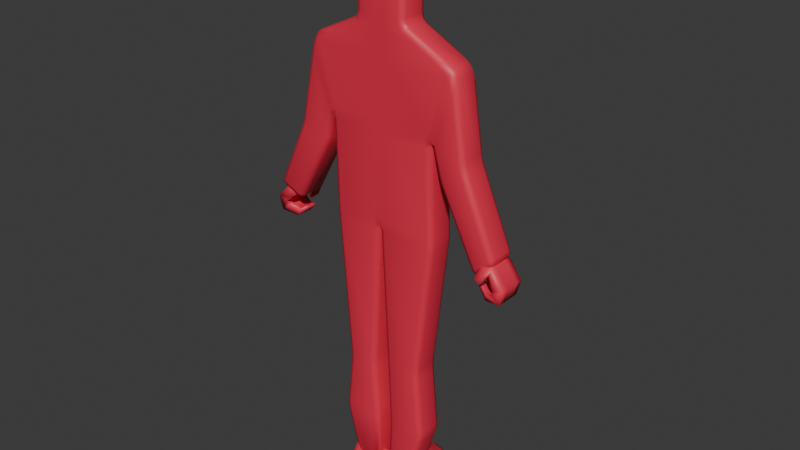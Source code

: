 # Source: humanModel.blend  (saved by Blender 4.2.66; exported with 4.5.12 LTS)
import bpy
from mathutils import Matrix  # noqa: F401  (used for matrix-valued properties, if any)

bpy.ops.wm.read_factory_settings(use_empty=True)
scene = bpy.context.scene
scene.name = 'Scene'

# ---- collections
col_collection = bpy.data.collections.new('Collection'); scene.collection.children.link(col_collection)

# ---- materials (node trees are filled in below, after node groups)
mat_material_001 = bpy.data.materials.new('Material.001')

# ---- material node trees
mat_material_001.use_nodes = True; mat_material_001.node_tree.nodes.clear()
_N = mat_material_001.node_tree.nodes; _L = mat_material_001.node_tree.links
n0 = _N.new('ShaderNodeBsdfPrincipled'); n0.name = 'Principled BSDF'; n0.location = (10, 300)
n0.inputs[0].default_value = (0.8005, 0.02953, 0.07107, 1.0)
n1 = _N.new('ShaderNodeOutputMaterial'); n1.name = 'Material Output'; n1.location = (300, 300)
_L.new(n0.outputs[0], n1.inputs[0])
n1.is_active_output = True

# ---- world
world_world = bpy.data.worlds.new('World'); scene.world = world_world
world_world.use_nodes = True; world_world.node_tree.nodes.clear()
_N = world_world.node_tree.nodes; _L = world_world.node_tree.links
n0 = _N.new('ShaderNodeOutputWorld'); n0.name = 'World Output'; n0.location = (300, 300)
n1 = _N.new('ShaderNodeBackground'); n1.name = 'Background'; n1.location = (10, 300)
n1.inputs[0].default_value = (0.05088, 0.05088, 0.05088, 1.0)
_L.new(n1.outputs[0], n0.inputs[0])
n0.is_active_output = True
world_world.color = (0.05088, 0.05088, 0.05088)
world_world.sun_shadow_jitter_overblur = 0.0

# ---- meshes
me_plane = bpy.data.meshes.new('Plane')
me_plane.from_pydata([(-0.1726, 3.351, -0.1141), (-0.132, 3.351, -0.1546), (-0.162, 3.27, -0.1546), (-0.2077, 3.292, -0.1141), (-0.1607, 3.351, -0.1427), (-0.1693, 3.314, -0.1428), (-0.1404, 3.3, -0.1546), (-0.1888, 3.289, -0.1427), (-0.1826, 3.317, -0.1141), (0.1883, 3.265, -0.1546), (0.1584, 3.347, -0.1546), (0.1987, 3.346, -0.1141), (0.2341, 3.288, -0.1141), (0.1665, 3.295, -0.1546), (0.1954, 3.309, -0.1428), (0.187, 3.346, -0.1427), (0.2086, 3.312, -0.1141), (0.2148, 3.284, -0.1427), (-0.1821, 3.865, -0.1141), (-0.1424, 3.905, -0.1141), (-0.1415, 3.864, -0.1546), (-0.1708, 3.893, -0.1141), (-0.1653, 3.888, -0.1375), (-0.142, 3.893, -0.1427), (-0.1701, 3.865, -0.1427), (0.2129, 3.859, -0.1141), (0.1725, 3.86, -0.1546), (0.1735, 3.9, -0.1141), (0.2011, 3.859, -0.1427), (0.1965, 3.883, -0.1375), (0.1733, 3.888, -0.1427), (0.2018, 3.888, -0.1141), (-0.5316, 3.122, -0.1141), (-0.3971, 3.147, -0.1546), (-0.5103, 3.064, -0.1546), (-0.5524, 2.941, -0.1561), (-0.5739, 3.063, -0.1148), (-0.4682, 3.142, -0.1427), (-0.5372, 3.083, -0.1461), (-0.4805, 3.096, -0.1546), (-0.5318, 3.028, -0.155), (-0.5714, 3.003, -0.1441), (-0.5588, 3.097, -0.1145), (0.5221, 3.083, -0.1546), (0.4046, 3.162, -0.1546), (0.5402, 3.142, -0.1141), (0.5853, 3.085, -0.1137), (0.5703, 2.963, -0.1537), (0.4905, 3.114, -0.1546), (0.5478, 3.104, -0.1457), (0.476, 3.16, -0.1427), (0.5686, 3.119, -0.1139), (0.586, 3.026, -0.1419), (0.5452, 3.049, -0.1545), (-0.4367, 2.616, -0.1571), (-0.3656, 2.657, -0.1546), (-0.3549, 2.576, -0.1546), (-0.3955, 2.577, -0.1141), (-0.4061, 2.578, -0.1156), (-0.4012, 2.637, -0.1553), (-0.3923, 2.608, -0.1463), (-0.3574, 2.62, -0.1546), (-0.3835, 2.577, -0.1427), (-0.3981, 2.594, -0.1149), (-0.4133, 2.595, -0.1443), (0.3805, 2.571, -0.1546), (0.3919, 2.652, -0.1546), (0.4638, 2.611, -0.1512), (0.4322, 2.573, -0.1123), (0.4208, 2.571, -0.1141), (0.3843, 2.614, -0.1546), (0.4191, 2.603, -0.1453), (0.4279, 2.632, -0.1536), (0.44, 2.589, -0.1407), (0.4245, 2.588, -0.1132), (0.4091, 2.571, -0.1427), (-0.4144, 1.92, -0.1141), (-0.3736, 1.924, -0.1546), (-0.3705, 1.843, -0.1546), (-0.4109, 1.839, -0.1141), (-0.4024, 1.922, -0.1427), (-0.402, 1.881, -0.1428), (-0.3732, 1.882, -0.1546), (-0.399, 1.84, -0.1427), (-0.4139, 1.879, -0.1141), (0.3623, 1.883, -0.1546), (0.3666, 1.963, -0.1546), (0.4069, 1.963, -0.1141), (0.4028, 1.883, -0.1141), (0.365, 1.924, -0.1546), (0.3936, 1.923, -0.1428), (0.3951, 1.963, -0.1427), (0.4053, 1.923, -0.1141), (0.391, 1.882, -0.1427), (0.05365, 3.348, -0.1546), (0.05177, 3.267, -0.1546), (-0.0292, 3.268, -0.1546), (-0.0273, 3.349, -0.1546), (0.05302, 3.307, -0.1546), (0.01255, 3.308, -0.1546), (0.01128, 3.268, -0.1546), (-0.02793, 3.309, -0.1546), (0.01318, 3.349, -0.1546), (-0.02488, 3.903, -0.1141), (0.05606, 3.902, -0.1141), (0.05601, 3.861, -0.1546), (-0.02493, 3.863, -0.1546), (0.01559, 3.902, -0.1141), (0.01564, 3.891, -0.1427), (0.05615, 3.89, -0.1427), (0.01554, 3.862, -0.1546), (-0.02479, 3.891, -0.1427), (0.04704, 3.155, -0.1546), (0.04599, 3.074, -0.1546), (-0.03495, 3.073, -0.1546), (-0.03404, 3.154, -0.1546), (0.046, 3.114, -0.1546), (0.005499, 3.114, -0.1546), (0.005522, 3.074, -0.1546), (-0.035, 3.114, -0.1546), (0.006499, 3.155, -0.1546), (0.05361, 2.655, -0.1546), (0.05502, 2.574, -0.1546), (-0.02595, 2.574, -0.1546), (-0.02737, 2.655, -0.1546), (0.05431, 2.614, -0.1546), (0.01384, 2.614, -0.1546), (0.01453, 2.574, -0.1546), (-0.02666, 2.615, -0.1546), (0.01312, 2.655, -0.1546), (0.06805, 1.883, -0.1546), (0.02739, 1.883, -0.1141), (0.02327, 1.883, -0.1141), (-0.01734, 1.878, -0.1546), (-0.01567, 1.96, -0.1546), (0.06523, 1.963, -0.1546), (0.03938, 1.882, -0.1427), (0.02526, 1.916, -0.1478), (0.02532, 1.899, -0.1141), (0.01136, 1.88, -0.1427), (-0.01591, 1.921, -0.1546), (0.02422, 1.962, -0.1546), (0.06633, 1.924, -0.1546), (-0.2585, 0.8027, -0.1546), (-0.299, 0.8053, -0.1141), (-0.2999, 0.8858, -0.1141), (-0.2588, 0.8839, -0.1546), (-0.2871, 0.8048, -0.1427), (-0.2857, 0.8449, -0.1428), (-0.2977, 0.8456, -0.1141), (-0.2877, 0.8839, -0.1427), (-0.2569, 0.8444, -0.1546), (-0.07141, 0.7912, -0.1546), (-0.06764, 0.8721, -0.1546), (-0.02738, 0.8696, -0.1141), (-0.03114, 0.7887, -0.1141), (-0.06953, 0.8316, -0.1546), (-0.04096, 0.8299, -0.1428), (-0.03911, 0.8704, -0.1427), (-0.02926, 0.8292, -0.1141), (-0.04287, 0.7896, -0.1427), (-0.2898, 0.2769, -0.1546), (-0.3331, 0.2797, -0.1141), (-0.341, 0.3588, -0.1141), (-0.3003, 0.3581, -0.1546), (-0.3194, 0.2759, -0.1427), (-0.3279, 0.3184, -0.1428), (-0.3402, 0.3189, -0.1141), (-0.329, 0.3592, -0.1427), (-0.2986, 0.3196, -0.1546), (-0.08942, 0.2732, -0.1546), (-0.0902, 0.3542, -0.1546), (-0.04986, 0.3534, -0.1141), (-0.04895, 0.2726, -0.1141), (-0.09072, 0.3132, -0.1546), (-0.06203, 0.3132, -0.1428), (-0.06163, 0.3534, -0.1427), (-0.05031, 0.313, -0.1141), (-0.06079, 0.2735, -0.1427), (-0.1442, -0.2112, -0.1141), (-0.1964, -0.1724, -0.1141), (-0.1545, -0.1707, -0.1546), (-0.1766, -0.2002, -0.1141), (-0.1722, -0.1944, -0.1375), (-0.1838, -0.1716, -0.1427), (-0.1469, -0.199, -0.1427), (-0.05779, -0.2112, -0.1141), (-0.06039, -0.1707, -0.1546), (-0.01995, -0.1708, -0.1141), (-0.05851, -0.1993, -0.1427), (-0.03548, -0.1941, -0.1375), (-0.03176, -0.1707, -0.1427), (-0.02992, -0.1993, -0.1141), (0.2783, 0.7231, -0.1546), (0.2778, 0.8043, -0.1546), (0.318, 0.8012, -0.1141), (0.3192, 0.7206, -0.1141), (0.2765, 0.7623, -0.1546), (0.3053, 0.7617, -0.1428), (0.3063, 0.8021, -0.1427), (0.317, 0.7608, -0.1141), (0.3071, 0.7227, -0.1427), (0.1218, 0.7355, -0.1546), (0.08135, 0.7387, -0.1141), (0.08245, 0.8195, -0.1141), (0.1233, 0.8166, -0.1546), (0.09326, 0.7377, -0.1427), (0.0949, 0.7782, -0.1428), (0.08299, 0.7791, -0.1141), (0.09451, 0.8176, -0.1427), (0.1237, 0.777, -0.1546), (0.313, 0.2766, -0.1546), (0.3177, 0.3577, -0.1546), (0.359, 0.3504, -0.1141), (0.3532, 0.2709, -0.1141), (0.3183, 0.3155, -0.1546), (0.3473, 0.3123, -0.1428), (0.3467, 0.3549, -0.1427), (0.3591, 0.3104, -0.1141), (0.3413, 0.2717, -0.1427), (0.09228, 0.3088, -0.1546), (0.05158, 0.3152, -0.1141), (0.05423, 0.3961, -0.1141), (0.0945, 0.3903, -0.1546), (0.06358, 0.3119, -0.1427), (0.06396, 0.3539, -0.1428), (0.05213, 0.3557, -0.1141), (0.06604, 0.3938, -0.1427), (0.09268, 0.3515, -0.1546), (0.186, -0.1616, -0.1141), (0.1931, -0.1872, -0.1546), (0.2359, -0.1829, -0.1141), (0.1875, -0.2166, -0.1427), (0.2127, -0.2081, -0.1375), (0.2228, -0.1835, -0.1427), (0.2178, -0.1454, -0.1141), (0.09905, -0.1782, -0.1141), (0.05874, -0.1454, -0.1141), (0.09924, -0.2052, -0.1546), (0.07065, -0.1719, -0.1141), (0.07607, -0.1947, -0.1375), (0.07079, -0.211, -0.1427), (0.09929, -0.1953, -0.1427), (-0.6454, 2.451, -0.1658), (-0.6787, 2.476, -0.1255), (-0.6558, 2.553, -0.1242), (-0.6182, 2.531, -0.1644), (-0.6696, 2.467, -0.1541), (-0.6548, 2.507, -0.1535), (-0.6652, 2.514, -0.1249), (-0.6453, 2.544, -0.1528), (-0.6282, 2.495, -0.165), (-0.5201, 2.361, -0.165), (-0.4904, 2.439, -0.1628), (-0.4565, 2.412, -0.1222), (-0.4868, 2.337, -0.1243), (-0.5054, 2.395, -0.1641), (-0.4799, 2.382, -0.1521), (-0.4653, 2.424, -0.1507), (-0.4702, 2.374, -0.1232), (-0.4959, 2.345, -0.1529), (-0.8873, 1.911, -0.1343), (-0.9016, 1.974, -0.134), (-0.8686, 1.949, -0.1741), (-0.9046, 1.94, -0.1344), (-0.8975, 1.942, -0.1576), (-0.8914, 1.967, -0.1625), (-0.8813, 1.922, -0.1627), (-0.7922, 1.83, -0.1331), (-0.7739, 1.867, -0.173), (-0.7429, 1.839, -0.1321), (-0.7868, 1.841, -0.1615), (-0.7666, 1.83, -0.156), (-0.752, 1.848, -0.1609), (-0.7649, 1.821, -0.1327), (0.6971, 2.419, -0.1462), (0.6709, 2.496, -0.1473), (0.7091, 2.51, -0.1073), (0.7348, 2.434, -0.1063), (0.682, 2.458, -0.1468), (0.7091, 2.467, -0.1354), (0.6982, 2.505, -0.1358), (0.7201, 2.471, -0.1068), (0.7236, 2.43, -0.1348), (0.5412, 2.359, -0.144), (0.5028, 2.345, -0.1029), (0.4729, 2.42, -0.1052), (0.5109, 2.434, -0.1463), (0.5147, 2.348, -0.1317), (0.4971, 2.386, -0.1327), (0.4859, 2.381, -0.1041), (0.4839, 2.424, -0.1341), (0.5241, 2.396, -0.1449), (0.9268, 1.93, -0.09816), (0.9097, 1.967, -0.1392), (0.9462, 1.984, -0.09925), (0.9219, 1.941, -0.127), (0.9408, 1.956, -0.1221), (0.9356, 1.979, -0.1277), (0.9477, 1.953, -0.09869), (0.808, 1.875, -0.09652), (0.7519, 1.893, -0.09652), (0.7887, 1.91, -0.1375), (0.7764, 1.873, -0.09631), (0.7787, 1.88, -0.1198), (0.7627, 1.898, -0.1253), (0.8024, 1.885, -0.1253), (-0.1731, 3.351, 0.02787), (-0.2082, 3.292, 0.02787), (-0.1628, 3.27, 0.06835), (-0.1327, 3.351, 0.06835), (-0.1831, 3.317, 0.0279), (-0.17, 3.314, 0.05657), (-0.1894, 3.289, 0.05649), (-0.1412, 3.301, 0.06835), (-0.1613, 3.351, 0.05649), (0.1876, 3.265, 0.06835), (0.2337, 3.288, 0.02787), (0.1983, 3.346, 0.02787), (0.1576, 3.347, 0.06835), (0.2142, 3.284, 0.05649), (0.1948, 3.309, 0.05656), (0.2082, 3.312, 0.02785), (0.1863, 3.346, 0.05649), (0.1658, 3.295, 0.06835), (-0.1825, 3.865, 0.02787), (-0.1422, 3.864, 0.06835), (-0.1428, 3.905, 0.02787), (-0.1708, 3.865, 0.05649), (-0.1659, 3.888, 0.05124), (-0.1427, 3.893, 0.05649), (-0.1712, 3.893, 0.02787), (0.2124, 3.859, 0.02787), (0.1731, 3.9, 0.02787), (0.1718, 3.86, 0.06835), (0.2014, 3.888, 0.02787), (0.1959, 3.883, 0.05124), (0.1726, 3.888, 0.05649), (0.2005, 3.859, 0.05649), (-0.5321, 3.122, 0.02787), (-0.5743, 3.063, 0.02713), (-0.5532, 2.941, 0.06682), (-0.5111, 3.064, 0.06835), (-0.3978, 3.147, 0.06835), (-0.5593, 3.097, 0.02748), (-0.5379, 3.083, 0.05936), (-0.5721, 3.003, 0.05508), (-0.5325, 3.028, 0.0682), (-0.4812, 3.096, 0.06835), (-0.4688, 3.142, 0.05649), (0.5213, 3.084, 0.06835), (0.5696, 2.963, 0.06925), (0.5848, 3.085, 0.0283), (0.5398, 3.142, 0.02787), (0.4039, 3.162, 0.06835), (0.5445, 3.049, 0.06861), (0.5471, 3.104, 0.05978), (0.5854, 3.026, 0.05732), (0.5681, 3.119, 0.0281), (0.4754, 3.16, 0.05649), (0.4898, 3.115, 0.06835), (-0.4375, 2.616, 0.06579), (-0.4065, 2.578, 0.02632), (-0.396, 2.577, 0.02787), (-0.3556, 2.576, 0.06834), (-0.3663, 2.658, 0.06834), (-0.4141, 2.595, 0.05486), (-0.3929, 2.609, 0.05918), (-0.3986, 2.594, 0.02709), (-0.3842, 2.577, 0.05649), (-0.3582, 2.62, 0.06834), (-0.4019, 2.637, 0.0676), (0.3798, 2.572, 0.06834), (0.4204, 2.571, 0.02787), (0.4317, 2.573, 0.02963), (0.4631, 2.611, 0.07176), (0.3912, 2.652, 0.06834), (0.4084, 2.571, 0.05649), (0.4184, 2.603, 0.06015), (0.4241, 2.588, 0.02874), (0.4392, 2.59, 0.05847), (0.4272, 2.632, 0.06935), (0.3835, 2.615, 0.06834), (-0.4149, 1.92, 0.02787), (-0.4114, 1.839, 0.02787), (-0.3712, 1.843, 0.06834), (-0.3744, 1.924, 0.06834), (-0.4143, 1.879, 0.02786), (-0.4026, 1.881, 0.05656), (-0.3996, 1.84, 0.05649), (-0.374, 1.883, 0.06834), (-0.403, 1.922, 0.05649), (0.3616, 1.883, 0.06834), (0.4024, 1.883, 0.02787), (0.4064, 1.964, 0.02787), (0.3658, 1.964, 0.06834), (0.3903, 1.882, 0.05649), (0.393, 1.923, 0.05657), (0.4049, 1.923, 0.02787), (0.3945, 1.963, 0.05649), (0.3642, 1.924, 0.06834), (0.05292, 3.348, 0.06835), (-0.02803, 3.349, 0.06835), (-0.02994, 3.268, 0.06835), (0.05103, 3.267, 0.06835), (0.01244, 3.349, 0.06835), (0.01181, 3.308, 0.06835), (-0.02867, 3.309, 0.06835), (0.01055, 3.268, 0.06835), (0.05229, 3.308, 0.06835), (-0.02535, 3.903, 0.02787), (-0.02567, 3.863, 0.06835), (0.05528, 3.861, 0.06835), (0.0556, 3.902, 0.02787), (-0.02539, 3.891, 0.05649), (0.015, 3.891, 0.05649), (0.0148, 3.862, 0.06835), (0.05555, 3.89, 0.05649), (0.01512, 3.903, 0.02787), (0.04631, 3.155, 0.06835), (-0.03478, 3.154, 0.06835), (-0.03568, 3.073, 0.06835), (0.04526, 3.074, 0.06835), (0.005765, 3.155, 0.06835), (0.004765, 3.114, 0.06835), (-0.03573, 3.114, 0.06835), (0.004787, 3.074, 0.06835), (0.04527, 3.114, 0.06835), (0.05287, 2.655, 0.06834), (-0.0281, 2.655, 0.06834), (-0.02669, 2.574, 0.06834), (0.05428, 2.574, 0.06834), (0.01239, 2.655, 0.06834), (0.0131, 2.614, 0.06834), (-0.02739, 2.615, 0.06834), (0.0138, 2.574, 0.06834), (0.05358, 2.614, 0.06834), (0.06732, 1.883, 0.06834), (0.0645, 1.964, 0.06834), (-0.0164, 1.96, 0.06834), (-0.01808, 1.878, 0.06834), (0.0228, 1.883, 0.02787), (0.02692, 1.883, 0.02787), (0.06559, 1.924, 0.06834), (0.02457, 1.916, 0.06153), (0.02348, 1.962, 0.06834), (-0.01664, 1.921, 0.06834), (0.01071, 1.88, 0.05649), (0.02485, 1.899, 0.02786), (0.03872, 1.882, 0.05649), (-0.2592, 0.8028, 0.06834), (-0.2596, 0.884, 0.06834), (-0.3004, 0.8858, 0.02787), (-0.2995, 0.8053, 0.02787), (-0.2576, 0.8445, 0.06834), (-0.2864, 0.845, 0.05656), (-0.2883, 0.8839, 0.05649), (-0.2982, 0.8456, 0.02787), (-0.2877, 0.8049, 0.05649), (-0.07214, 0.7913, 0.06834), (-0.0316, 0.7888, 0.02787), (-0.02784, 0.8697, 0.02787), (-0.06838, 0.8722, 0.06834), (-0.04353, 0.7897, 0.05649), (-0.04162, 0.83, 0.05656), (-0.02972, 0.8292, 0.02787), (-0.03977, 0.8705, 0.05649), (-0.07026, 0.8317, 0.06834), (-0.2906, 0.277, 0.06834), (-0.301, 0.3582, 0.06834), (-0.3415, 0.3588, 0.02787), (-0.3335, 0.2798, 0.02787), (-0.2993, 0.3197, 0.06834), (-0.3286, 0.3185, 0.05656), (-0.3296, 0.3593, 0.05649), (-0.3407, 0.319, 0.02785), (-0.3201, 0.276, 0.05649), (-0.09016, 0.2733, 0.06834), (-0.04942, 0.2727, 0.02787), (-0.05032, 0.3535, 0.02787), (-0.09094, 0.3543, 0.06834), (-0.06145, 0.2735, 0.05649), (-0.06269, 0.3133, 0.05656), (-0.05078, 0.3131, 0.02786), (-0.06228, 0.3535, 0.05649), (-0.09145, 0.3133, 0.06834), (-0.1447, -0.2111, 0.02786), (-0.1553, -0.1706, 0.06834), (-0.1969, -0.1723, 0.02786), (-0.1476, -0.1989, 0.05648), (-0.1728, -0.1943, 0.05123), (-0.1845, -0.1715, 0.05648), (-0.177, -0.2001, 0.02786), (-0.05826, -0.2111, 0.02786), (-0.02042, -0.1707, 0.02786), (-0.06112, -0.1706, 0.06834), (-0.03039, -0.1993, 0.02786), (-0.0361, -0.194, 0.05123), (-0.03242, -0.1706, 0.05648), (-0.05917, -0.1992, 0.05648), (0.2776, 0.7232, 0.06834), (0.3187, 0.7206, 0.02787), (0.3175, 0.8012, 0.02787), (0.2771, 0.8044, 0.06834), (0.3065, 0.7228, 0.05649), (0.3046, 0.7618, 0.05656), (0.3166, 0.7609, 0.02786), (0.3056, 0.8022, 0.05649), (0.2758, 0.7624, 0.06834), (0.1211, 0.7356, 0.06834), (0.1225, 0.8167, 0.06834), (0.08198, 0.8195, 0.02787), (0.08088, 0.7388, 0.02787), (0.1229, 0.7771, 0.06834), (0.09424, 0.7783, 0.05656), (0.09386, 0.8177, 0.05649), (0.08253, 0.7791, 0.02787), (0.0926, 0.7378, 0.05649), (0.3123, 0.2767, 0.06834), (0.3528, 0.271, 0.02787), (0.3586, 0.3504, 0.02787), (0.3169, 0.3578, 0.06834), (0.3406, 0.2717, 0.05649), (0.3466, 0.3124, 0.05656), (0.3587, 0.3105, 0.02788), (0.3461, 0.355, 0.05649), (0.3176, 0.3156, 0.06834), (0.09154, 0.3089, 0.06834), (0.09377, 0.3904, 0.06834), (0.05376, 0.3961, 0.02787), (0.05111, 0.3153, 0.02787), (0.09194, 0.3516, 0.06834), (0.06331, 0.354, 0.05656), (0.06538, 0.3939, 0.05649), (0.05166, 0.3557, 0.02786), (0.06292, 0.312, 0.05649), (0.1856, -0.1615, 0.02787), (0.2354, -0.1829, 0.02787), (0.1924, -0.1871, 0.06834), (0.2173, -0.2135, 0.02787), (0.212, -0.208, 0.05123), (0.2221, -0.1834, 0.05649), (0.1869, -0.2165, 0.05649), (0.09858, -0.1782, 0.02787), (0.09851, -0.2051, 0.06834), (0.05828, -0.1453, 0.02787), (0.09863, -0.1659, 0.05649), (0.07545, -0.1653, 0.05123), (0.07013, -0.2109, 0.05649), (0.07018, -0.1719, 0.02787), (-0.6461, 2.451, 0.05711), (-0.6189, 2.531, 0.05858), (-0.6563, 2.553, 0.01778), (-0.6792, 2.476, 0.01643), (-0.6289, 2.495, 0.05789), (-0.6554, 2.507, 0.04586), (-0.646, 2.543, 0.04644), (-0.6657, 2.514, 0.01711), (-0.6704, 2.467, 0.04508), (-0.5208, 2.361, 0.05797), (-0.4872, 2.337, 0.01771), (-0.457, 2.412, 0.01978), (-0.4912, 2.439, 0.06015), (-0.4966, 2.345, 0.04628), (-0.4806, 2.382, 0.04722), (-0.4707, 2.374, 0.01875), (-0.4662, 2.423, 0.04849), (-0.5062, 2.395, 0.05869), (-0.8877, 1.911, 0.007712), (-0.8694, 1.949, 0.04886), (-0.902, 1.975, 0.007952), (-0.882, 1.922, 0.03654), (-0.8982, 1.942, 0.03113), (-0.8921, 1.967, 0.03671), (-0.9051, 1.941, 0.007614), (-0.7926, 1.83, 0.008893), (-0.7434, 1.839, 0.009841), (-0.7746, 1.867, 0.04994), (-0.7654, 1.821, 0.009328), (-0.7672, 1.83, 0.03272), (-0.7526, 1.848, 0.03835), (-0.7875, 1.841, 0.03768), (0.6964, 2.419, 0.07669), (0.7343, 2.434, 0.03566), (0.7086, 2.51, 0.03464), (0.6701, 2.496, 0.07568), (0.7229, 2.43, 0.06443), (0.7085, 2.467, 0.06398), (0.7197, 2.472, 0.03514), (0.6975, 2.505, 0.06344), (0.6813, 2.458, 0.07615), (0.5405, 2.359, 0.07895), (0.5102, 2.434, 0.07663), (0.4724, 2.42, 0.03669), (0.5023, 2.345, 0.03903), (0.5233, 2.396, 0.07806), (0.4965, 2.386, 0.06664), (0.4831, 2.425, 0.06511), (0.4855, 2.382, 0.03785), (0.514, 2.348, 0.0675), (0.9263, 1.93, 0.04381), (0.9458, 1.984, 0.04273), (0.909, 1.967, 0.08372), (0.9472, 1.953, 0.04329), (0.9401, 1.956, 0.06665), (0.9349, 1.979, 0.0715), (0.9212, 1.941, 0.07227), (0.8076, 1.875, 0.04546), (0.7879, 1.91, 0.08543), (0.7514, 1.893, 0.04546), (0.8018, 1.885, 0.07393), (0.7781, 1.88, 0.06891), (0.7621, 1.898, 0.07393), (0.7759, 1.873, 0.04567), (0.2618, -0.2269, -0.1101), (0.2462, -0.1986, -0.2065), (0.3211, -0.1986, -0.1197), (0.2508, -0.2186, -0.1782), (0.287, -0.2149, -0.1713), (0.2927, -0.1986, -0.185), (0.3037, -0.2186, -0.1169), (0.2462, -0.1103, -0.2065), (0.2618, 0.06617, -0.1101), (0.3211, -0.1103, -0.1197), (0.2508, -0.09027, -0.1782), (0.287, -0.09394, -0.1713), (0.3037, -0.09027, -0.1169), (0.2927, -0.1103, -0.185), (0.3104, -0.2269, 0.1909), (0.3697, -0.1986, 0.1813), (0.3259, -0.1986, 0.2872), (0.3523, -0.2186, 0.1841), (0.3536, -0.2149, 0.2409), (0.3633, -0.1986, 0.2522), (0.3214, -0.2186, 0.259), (0.3104, -0.08199, 0.1909), (0.3259, -0.1103, 0.2872), (0.3697, -0.1103, 0.1813), (0.3214, -0.09027, 0.259), (0.3536, -0.09394, 0.2409), (0.3633, -0.1103, 0.2522), (0.3523, -0.09027, 0.1841), (0.0765, -0.2269, -0.08023), (0.01722, -0.1986, -0.07066), (0.06096, -0.1986, -0.1765), (0.03459, -0.2186, -0.07347), (0.0333, -0.2149, -0.1303), (0.02359, -0.1986, -0.1416), (0.06551, -0.2186, -0.1483), (0.0765, 0.06617, -0.08023), (0.06096, -0.1103, -0.1765), (0.01722, -0.1103, -0.07066), (0.06551, -0.09027, -0.1483), (0.0333, -0.09394, -0.1303), (0.02359, -0.1103, -0.1416), (0.03459, -0.09027, -0.07347), (0.1251, -0.2269, 0.2208), (0.1406, -0.1986, 0.3171), (0.06582, -0.1986, 0.2303), (0.1361, -0.2186, 0.2889), (0.09985, -0.2149, 0.2819), (0.09417, -0.1986, 0.2956), (0.08318, -0.2186, 0.2275), (0.1251, -0.08199, 0.2208), (0.06582, -0.1103, 0.2303), (0.1406, -0.1103, 0.3171), (0.08318, -0.09027, 0.2275), (0.09985, -0.09394, 0.2819), (0.09417, -0.1103, 0.2956), (0.1361, -0.09027, 0.2889), (-0.02398, -0.2269, -0.07029), (-0.0006581, -0.1986, -0.165), (0.03433, -0.1986, -0.05593), (-0.007488, -0.2186, -0.1373), (0.02315, -0.2149, -0.1167), (0.03374, -0.1986, -0.1271), (0.01726, -0.2186, -0.06014), (-0.0006581, -0.1103, -0.165), (-0.02398, 0.06617, -0.07029), (0.03433, -0.1103, -0.05593), (-0.007488, -0.09027, -0.1373), (0.02315, -0.09394, -0.1167), (0.01726, -0.09027, -0.06014), (0.03374, -0.1103, -0.1271), (-0.09685, -0.2269, 0.2258), (-0.03855, -0.1986, 0.2401), (-0.1202, -0.1986, 0.3205), (-0.05562, -0.2186, 0.2359), (-0.07665, -0.2149, 0.2887), (-0.07211, -0.1986, 0.3029), (-0.1133, -0.2186, 0.2928), (-0.09685, -0.08199, 0.2258), (-0.1202, -0.1103, 0.3205), (-0.03855, -0.1103, 0.2401), (-0.1133, -0.09027, 0.2928), (-0.07665, -0.09394, 0.2887), (-0.07211, -0.1103, 0.3029), (-0.05562, -0.09027, 0.2359), (-0.2062, -0.2269, -0.1152), (-0.2645, -0.1986, -0.1295), (-0.1829, -0.1986, -0.2099), (-0.2475, -0.2186, -0.1253), (-0.2264, -0.2149, -0.1781), (-0.231, -0.1986, -0.1923), (-0.1897, -0.2186, -0.1821), (-0.2062, 0.06617, -0.1152), (-0.1829, -0.1103, -0.2099), (-0.2645, -0.1103, -0.1295), (-0.1897, -0.09027, -0.1821), (-0.2264, -0.09394, -0.1781), (-0.231, -0.1103, -0.1923), (-0.2475, -0.09027, -0.1253), (-0.2791, -0.2269, 0.1809), (-0.3024, -0.1986, 0.2756), (-0.3374, -0.1986, 0.1666), (-0.2956, -0.2186, 0.2479), (-0.3262, -0.2149, 0.2273), (-0.3368, -0.1986, 0.2377), (-0.3203, -0.2186, 0.1708), (-0.2791, -0.08199, 0.1809), (-0.3374, -0.1103, 0.1666), (-0.3024, -0.1103, 0.2756), (-0.3203, -0.09027, 0.1708), (-0.3262, -0.09394, 0.2273), (-0.3368, -0.1103, 0.2377), (-0.2956, -0.09027, 0.2479), (-0.9293, 1.782, 0.008189), (-1.007, 1.8, 0.008189), (-0.9293, 1.782, -0.1936), (-1.007, 1.8, -0.1936), (-0.7973, 1.89, 0.02072), (-0.8354, 1.944, 0.02072), (-0.7973, 1.89, -0.146), (-0.8354, 1.944, -0.146), (-0.9293, 1.782, -0.1432), (-0.9293, 1.782, -0.0927), (-0.9293, 1.782, -0.04226), (-1.007, 1.8, -0.04226), (-1.007, 1.8, -0.0927), (-1.007, 1.8, -0.1432), (-0.7973, 1.89, -0.02095), (-0.7973, 1.89, -0.06262), (-0.7973, 1.89, -0.1043), (-0.8354, 1.944, -0.1043), (-0.8354, 1.944, -0.06262), (-0.8354, 1.944, -0.02095), (-0.8523, 1.843, -0.1635), (-0.8985, 1.908, -0.1635), (-0.8523, 1.843, 0.03828), (-0.8985, 1.908, 0.03828), (-0.8985, 1.908, -0.1131), (-0.8985, 1.908, -0.06262), (-0.8985, 1.908, -0.01217), (-0.8523, 1.843, -0.1131), (-0.8523, 1.843, -0.06262), (-0.8523, 1.843, -0.01217), (-0.9225, 1.747, -0.04656), (-0.9225, 1.747, -0.0004255), (-0.9819, 1.694, -0.0004255), (-0.9819, 1.694, -0.1446), (-0.9819, 1.694, -0.1908), (-0.9225, 1.747, -0.1908), (-0.9225, 1.747, -0.1446), (-0.9225, 1.747, -0.0927), (-0.9819, 1.694, -0.04656), (-0.9819, 1.694, -0.0927), (-0.8456, 1.726, -0.06152), (-0.8456, 1.726, -0.02962), (-0.8589, 1.672, -0.02962), (-0.8589, 1.672, -0.1293), (-0.8589, 1.672, -0.1612), (-0.8456, 1.726, -0.1612), (-0.8456, 1.726, -0.1293), (-0.8456, 1.726, -0.09342), (-0.8589, 1.672, -0.06152), (-0.8589, 1.672, -0.09342), (-0.8217, 1.75, -0.08036), (-0.8217, 1.75, -0.06101), (-0.7882, 1.747, -0.06101), (-0.7882, 1.747, -0.1215), (-0.7882, 1.747, -0.1408), (-0.8217, 1.75, -0.1408), (-0.8217, 1.75, -0.1215), (-0.8217, 1.75, -0.09971), (-0.7882, 1.747, -0.08036), (-0.7882, 1.747, -0.09971), (-0.8541, 1.814, -0.227), (-0.8125, 1.843, -0.227), (-0.834, 1.874, -0.1846), (-0.8756, 1.844, -0.1846), (-0.8256, 1.79, -0.1815), (-0.7989, 1.808, -0.1815), (-0.8127, 1.828, -0.1543), (-0.8394, 1.809, -0.1543), (-0.8225, 1.786, -0.1222), (-0.8017, 1.8, -0.1222), (-0.8178, 1.823, -0.1269), (-0.8385, 1.808, -0.1269), (0.9532, 1.782, -0.09253), (1.031, 1.8, -0.09253), (0.9532, 1.782, 0.1093), (1.031, 1.8, 0.1093), (0.8211, 1.89, -0.1051), (0.8593, 1.944, -0.1051), (0.8211, 1.89, 0.06161), (0.8593, 1.944, 0.06161), (0.9532, 1.782, 0.0588), (0.9532, 1.782, 0.008358), (0.9532, 1.782, -0.04209), (1.031, 1.8, -0.04209), (1.031, 1.8, 0.008358), (1.031, 1.8, 0.0588), (0.8211, 1.89, -0.0634), (0.8211, 1.89, -0.02173), (0.8211, 1.89, 0.01994), (0.8593, 1.944, 0.01994), (0.8593, 1.944, -0.02173), (0.8593, 1.944, -0.0634), (0.8762, 1.843, 0.07916), (0.9224, 1.908, 0.07916), (0.8762, 1.843, -0.1226), (0.9224, 1.908, -0.1226), (0.9224, 1.908, 0.02872), (0.9224, 1.908, -0.02173), (0.9224, 1.908, -0.07218), (0.8762, 1.843, 0.02872), (0.8762, 1.843, -0.02173), (0.8762, 1.843, -0.07218), (0.9463, 1.747, -0.03778), (0.9463, 1.747, -0.08392), (1.006, 1.694, -0.08392), (1.006, 1.694, 0.0603), (1.006, 1.694, 0.1064), (0.9463, 1.747, 0.1064), (0.9463, 1.747, 0.0603), (0.9463, 1.747, 0.008358), (1.006, 1.694, -0.03778), (1.006, 1.694, 0.008358), (0.8694, 1.726, -0.02282), (0.8694, 1.726, -0.05472), (0.8827, 1.672, -0.05472), (0.8827, 1.672, 0.04499), (0.8827, 1.672, 0.07688), (0.8694, 1.726, 0.07688), (0.8694, 1.726, 0.04499), (0.8694, 1.726, 0.009075), (0.8827, 1.672, -0.02282), (0.8827, 1.672, 0.009075), (0.8456, 1.75, -0.003986), (0.8456, 1.75, -0.02334), (0.812, 1.747, -0.02334), (0.812, 1.747, 0.03715), (0.812, 1.747, 0.0565), (0.8456, 1.75, 0.0565), (0.8456, 1.75, 0.03715), (0.8456, 1.75, 0.01536), (0.812, 1.747, -0.003986), (0.812, 1.747, 0.01536), (0.878, 1.814, 0.1427), (0.8364, 1.843, 0.1427), (0.8579, 1.874, 0.1003), (0.8995, 1.844, 0.1003), (0.8495, 1.79, 0.09711), (0.8228, 1.808, 0.09711), (0.8366, 1.828, 0.06995), (0.8632, 1.809, 0.06995), (0.8464, 1.786, 0.03782), (0.8256, 1.8, 0.03782), (0.8416, 1.823, 0.0426), (0.8624, 1.808, 0.0426)], [], [(11, 25, 332, 318), (9, 44, 112, 95), (36, 245, 552, 340), (254, 58, 362, 561), (68, 286, 593, 374), (47, 276, 287, 67), (45, 12, 317, 353), (3, 32, 339, 308), (79, 145, 452, 384), (144, 163, 470, 453), (162, 180, 488, 471), (195, 88, 393, 502), (213, 196, 501, 520), (231, 214, 519, 537), (114, 124, 55, 34), (244, 262, 570, 553), (277, 46, 352, 584), (295, 278, 583, 601), (361, 341, 551, 562), (316, 404, 419, 354), (350, 422, 428, 376), (372, 431, 438, 395), (440, 385, 451, 462), (351, 375, 592, 585), (401, 319, 334, 412), (403, 309, 343, 420), (392, 437, 510, 503), (477, 468, 487, 495), (500, 509, 528, 521), (459, 450, 469, 480), (518, 527, 544, 538), (559, 550, 569, 577), (421, 342, 365, 429), (582, 591, 608, 602), (430, 364, 386, 439), (57, 76, 383, 363), (211, 230, 238, 220), (310, 402, 411, 326), (203, 222, 529, 512), (131, 204, 511, 442), (300, 293, 600, 607), (252, 269, 263, 243), (85, 194, 205, 130), (285, 301, 609, 594), (123, 134, 77, 56), (236, 229, 536, 543), (133, 153, 146, 78), (221, 237, 545, 530), (172, 155, 460, 479), (1, 20, 106, 97), (170, 187, 181, 161), (54, 253, 246, 35), (65, 86, 135, 122), (193, 212, 223, 202), (43, 66, 121, 113), (103, 19, 327, 410), (188, 173, 478, 494), (275, 294, 302, 284), (27, 104, 413, 333), (179, 186, 493, 486), (270, 255, 560, 576), (261, 268, 575, 568), (94, 105, 26, 10), (152, 171, 164, 143), (96, 115, 33, 2), (154, 132, 441, 461), (87, 69, 373, 394), (0, 4, 5, 8), (1, 6, 5, 4), (2, 7, 5, 6), (3, 8, 5, 7), (9, 13, 14, 17), (10, 15, 14, 13), (11, 16, 14, 15), (12, 17, 14, 16), (18, 21, 22, 24), (19, 23, 22, 21), (20, 24, 22, 23), (25, 28, 29, 31), (26, 30, 29, 28), (27, 31, 29, 30), (32, 37, 38, 42), (33, 39, 38, 37), (34, 40, 38, 39), (35, 41, 38, 40), (36, 42, 38, 41), (43, 48, 49, 53), (44, 50, 49, 48), (45, 51, 49, 50), (46, 52, 49, 51), (47, 53, 49, 52), (54, 59, 60, 64), (55, 61, 60, 59), (56, 62, 60, 61), (57, 63, 60, 62), (58, 64, 60, 63), (65, 70, 71, 75), (66, 72, 71, 70), (67, 73, 71, 72), (68, 74, 71, 73), (69, 75, 71, 74), (76, 80, 81, 84), (77, 82, 81, 80), (78, 83, 81, 82), (79, 84, 81, 83), (85, 89, 90, 93), (86, 91, 90, 89), (87, 92, 90, 91), (88, 93, 90, 92), (94, 98, 99, 102), (95, 100, 99, 98), (96, 101, 99, 100), (97, 102, 99, 101), (103, 107, 108, 111), (104, 109, 108, 107), (105, 110, 108, 109), (106, 111, 108, 110), (112, 116, 117, 120), (113, 118, 117, 116), (114, 119, 117, 118), (115, 120, 117, 119), (121, 125, 126, 129), (122, 127, 126, 125), (123, 128, 126, 127), (124, 129, 126, 128), (130, 136, 137, 142), (131, 138, 137, 136), (132, 139, 137, 138), (133, 140, 137, 139), (134, 141, 137, 140), (135, 142, 137, 141), (143, 147, 148, 151), (144, 149, 148, 147), (145, 150, 148, 149), (146, 151, 148, 150), (152, 156, 157, 160), (153, 158, 157, 156), (154, 159, 157, 158), (155, 160, 157, 159), (161, 165, 166, 169), (162, 167, 166, 165), (163, 168, 166, 167), (164, 169, 166, 168), (170, 174, 175, 178), (171, 176, 175, 174), (172, 177, 175, 176), (173, 178, 175, 177), (179, 182, 183, 185), (180, 184, 183, 182), (181, 185, 183, 184), (186, 189, 190, 192), (187, 191, 190, 189), (188, 192, 190, 191), (193, 197, 198, 201), (194, 199, 198, 197), (195, 200, 198, 199), (196, 201, 198, 200), (202, 206, 207, 210), (203, 208, 207, 206), (204, 209, 207, 208), (205, 210, 207, 209), (211, 215, 216, 219), (212, 217, 216, 215), (213, 218, 216, 217), (214, 219, 216, 218), (220, 224, 225, 228), (221, 226, 225, 224), (222, 227, 225, 226), (223, 228, 225, 227), (229, 232, 233, 235), (230, 234, 233, 232), (231, 235, 233, 234), (236, 239, 240, 242), (237, 241, 240, 239), (238, 242, 240, 241), (243, 247, 248, 251), (244, 249, 248, 247), (245, 250, 248, 249), (246, 251, 248, 250), (252, 256, 257, 260), (253, 258, 257, 256), (254, 259, 257, 258), (255, 260, 257, 259), (261, 264, 265, 267), (262, 266, 265, 264), (263, 267, 265, 266), (268, 271, 272, 274), (269, 273, 272, 271), (270, 274, 272, 273), (275, 279, 280, 283), (276, 281, 280, 279), (277, 282, 280, 281), (278, 283, 280, 282), (284, 288, 289, 292), (285, 290, 289, 288), (286, 291, 289, 290), (287, 292, 289, 291), (293, 296, 297, 299), (294, 298, 297, 296), (295, 299, 297, 298), (300, 303, 304, 306), (301, 305, 304, 303), (302, 306, 304, 305), (307, 311, 312, 315), (308, 313, 312, 311), (309, 314, 312, 313), (310, 315, 312, 314), (316, 320, 321, 324), (317, 322, 321, 320), (318, 323, 321, 322), (319, 324, 321, 323), (325, 328, 329, 331), (326, 330, 329, 328), (327, 331, 329, 330), (332, 335, 336, 338), (333, 337, 336, 335), (334, 338, 336, 337), (339, 344, 345, 349), (340, 346, 345, 344), (341, 347, 345, 346), (342, 348, 345, 347), (343, 349, 345, 348), (350, 355, 356, 360), (351, 357, 356, 355), (352, 358, 356, 357), (353, 359, 356, 358), (354, 360, 356, 359), (361, 366, 367, 371), (362, 368, 367, 366), (363, 369, 367, 368), (364, 370, 367, 369), (365, 371, 367, 370), (372, 377, 378, 382), (373, 379, 378, 377), (374, 380, 378, 379), (375, 381, 378, 380), (376, 382, 378, 381), (383, 387, 388, 391), (384, 389, 388, 387), (385, 390, 388, 389), (386, 391, 388, 390), (392, 396, 397, 400), (393, 398, 397, 396), (394, 399, 397, 398), (395, 400, 397, 399), (401, 405, 406, 409), (402, 407, 406, 405), (403, 408, 406, 407), (404, 409, 406, 408), (410, 414, 415, 418), (411, 416, 415, 414), (412, 417, 415, 416), (413, 418, 415, 417), (419, 423, 424, 427), (420, 425, 424, 423), (421, 426, 424, 425), (422, 427, 424, 426), (428, 432, 433, 436), (429, 434, 433, 432), (430, 435, 433, 434), (431, 436, 433, 435), (437, 443, 444, 449), (438, 445, 444, 443), (439, 446, 444, 445), (440, 447, 444, 446), (441, 448, 444, 447), (442, 449, 444, 448), (450, 454, 455, 458), (451, 456, 455, 454), (452, 457, 455, 456), (453, 458, 455, 457), (459, 463, 464, 467), (460, 465, 464, 463), (461, 466, 464, 465), (462, 467, 464, 466), (468, 472, 473, 476), (469, 474, 473, 472), (470, 475, 473, 474), (471, 476, 473, 475), (477, 481, 482, 485), (478, 483, 482, 481), (479, 484, 482, 483), (480, 485, 482, 484), (486, 489, 490, 492), (487, 491, 490, 489), (488, 492, 490, 491), (493, 496, 497, 499), (494, 498, 497, 496), (495, 499, 497, 498), (500, 504, 505, 508), (501, 506, 505, 504), (502, 507, 505, 506), (503, 508, 505, 507), (509, 513, 514, 517), (510, 515, 514, 513), (511, 516, 514, 515), (512, 517, 514, 516), (518, 522, 523, 526), (519, 524, 523, 522), (520, 525, 523, 524), (521, 526, 523, 525), (527, 531, 532, 535), (528, 533, 532, 531), (529, 534, 532, 533), (530, 535, 532, 534), (536, 539, 540, 542), (537, 541, 540, 539), (538, 542, 540, 541), (543, 546, 547, 549), (544, 548, 547, 546), (545, 549, 547, 548), (550, 554, 555, 558), (551, 556, 555, 554), (552, 557, 555, 556), (553, 558, 555, 557), (559, 563, 564, 567), (560, 565, 564, 563), (561, 566, 564, 565), (562, 567, 564, 566), (568, 571, 572, 574), (569, 573, 572, 571), (570, 574, 572, 573), (575, 578, 579, 581), (576, 580, 579, 578), (577, 581, 579, 580), (582, 586, 587, 590), (583, 588, 587, 586), (584, 589, 587, 588), (585, 590, 587, 589), (591, 595, 596, 599), (592, 597, 596, 595), (593, 598, 596, 597), (594, 599, 596, 598), (600, 603, 604, 606), (601, 605, 604, 603), (602, 606, 604, 605), (607, 610, 611, 613), (608, 612, 611, 610), (609, 613, 611, 612), (20, 1, 4, 24), (24, 4, 0, 18), (94, 10, 13, 98), (98, 13, 9, 95), (10, 26, 28, 15), (15, 28, 25, 11), (106, 20, 23, 111), (111, 23, 19, 103), (112, 44, 48, 116), (116, 48, 43, 113), (44, 9, 17, 50), (50, 17, 12, 45), (2, 33, 37, 7), (7, 37, 32, 3), (121, 66, 70, 125), (125, 70, 65, 122), (66, 43, 53, 72), (72, 53, 47, 67), (34, 55, 59, 40), (40, 59, 54, 35), (135, 86, 89, 142), (142, 89, 85, 130), (56, 77, 80, 62), (62, 80, 76, 57), (86, 65, 75, 91), (91, 75, 69, 87), (1, 97, 101, 6), (6, 101, 96, 2), (26, 105, 109, 30), (30, 109, 104, 27), (33, 115, 119, 39), (39, 119, 114, 34), (55, 124, 128, 61), (61, 128, 123, 56), (77, 134, 140, 82), (82, 140, 133, 78), (122, 135, 141, 127), (127, 141, 134, 123), (113, 121, 129, 118), (118, 129, 124, 114), (95, 112, 120, 100), (100, 120, 115, 96), (97, 106, 110, 102), (102, 110, 105, 94), (146, 153, 156, 151), (151, 156, 152, 143), (153, 133, 139, 158), (158, 139, 132, 154), (78, 146, 150, 83), (83, 150, 145, 79), (164, 171, 174, 169), (169, 174, 170, 161), (143, 164, 168, 147), (147, 168, 163, 144), (171, 152, 160, 176), (176, 160, 155, 172), (181, 187, 189, 185), (185, 189, 186, 179), (161, 181, 184, 165), (165, 184, 180, 162), (187, 170, 178, 191), (191, 178, 173, 188), (205, 194, 197, 210), (210, 197, 193, 202), (130, 205, 209, 136), (136, 209, 204, 131), (194, 85, 93, 199), (199, 93, 88, 195), (223, 212, 215, 228), (228, 215, 211, 220), (202, 223, 227, 206), (206, 227, 222, 203), (212, 193, 201, 217), (217, 201, 196, 213), (238, 230, 232, 242), (242, 232, 229, 236), (220, 238, 241, 224), (224, 241, 237, 221), (230, 211, 219, 234), (234, 219, 214, 231), (246, 253, 256, 251), (251, 256, 252, 243), (253, 54, 64, 258), (258, 64, 58, 254), (35, 246, 250, 41), (41, 250, 245, 36), (263, 269, 271, 267), (267, 271, 268, 261), (243, 263, 266, 247), (247, 266, 262, 244), (269, 252, 260, 273), (273, 260, 255, 270), (287, 276, 279, 292), (292, 279, 275, 284), (67, 287, 291, 73), (73, 291, 286, 68), (276, 47, 52, 281), (281, 52, 46, 277), (302, 294, 296, 306), (306, 296, 293, 300), (284, 302, 305, 288), (288, 305, 301, 285), (294, 275, 283, 298), (298, 283, 278, 295), (325, 307, 315, 328), (328, 315, 310, 326), (404, 316, 324, 409), (409, 324, 319, 401), (318, 332, 338, 323), (323, 338, 334, 319), (410, 327, 330, 414), (414, 330, 326, 411), (422, 350, 360, 427), (427, 360, 354, 419), (353, 317, 320, 359), (359, 320, 316, 354), (308, 339, 349, 313), (313, 349, 343, 309), (431, 372, 382, 436), (436, 382, 376, 428), (375, 351, 355, 381), (381, 355, 350, 376), (341, 361, 371, 347), (347, 371, 365, 342), (437, 392, 400, 443), (443, 400, 395, 438), (363, 383, 391, 369), (369, 391, 386, 364), (394, 373, 377, 399), (399, 377, 372, 395), (309, 403, 407, 314), (314, 407, 402, 310), (333, 413, 417, 337), (337, 417, 412, 334), (342, 421, 425, 348), (348, 425, 420, 343), (364, 430, 434, 370), (370, 434, 429, 365), (385, 440, 446, 390), (390, 446, 439, 386), (430, 439, 445, 435), (435, 445, 438, 431), (421, 429, 432, 426), (426, 432, 428, 422), (403, 420, 423, 408), (408, 423, 419, 404), (401, 412, 416, 405), (405, 416, 411, 402), (450, 459, 467, 454), (454, 467, 462, 451), (461, 441, 447, 466), (466, 447, 440, 462), (384, 452, 456, 389), (389, 456, 451, 385), (468, 477, 485, 472), (472, 485, 480, 469), (453, 470, 474, 458), (458, 474, 469, 450), (479, 460, 463, 484), (484, 463, 459, 480), (486, 493, 499, 489), (489, 499, 495, 487), (471, 488, 491, 476), (476, 491, 487, 468), (494, 478, 481, 498), (498, 481, 477, 495), (509, 500, 508, 513), (513, 508, 503, 510), (442, 511, 515, 449), (449, 515, 510, 437), (502, 393, 396, 507), (507, 396, 392, 503), (527, 518, 526, 531), (531, 526, 521, 528), (512, 529, 533, 517), (517, 533, 528, 509), (520, 501, 504, 525), (525, 504, 500, 521), (543, 536, 542, 546), (546, 542, 538, 544), (530, 545, 548, 535), (535, 548, 544, 527), (537, 519, 522, 541), (541, 522, 518, 538), (550, 559, 567, 554), (554, 567, 562, 551), (561, 362, 366, 566), (566, 366, 361, 562), (340, 552, 556, 346), (346, 556, 551, 341), (568, 575, 581, 571), (571, 581, 577, 569), (553, 570, 573, 558), (558, 573, 569, 550), (576, 560, 563, 580), (580, 563, 559, 577), (591, 582, 590, 595), (595, 590, 585, 592), (374, 593, 597, 380), (380, 597, 592, 375), (584, 352, 357, 589), (589, 357, 351, 585), (607, 600, 606, 610), (610, 606, 602, 608), (594, 609, 612, 599), (599, 612, 608, 591), (601, 583, 586, 605), (605, 586, 582, 602), (45, 353, 358, 51), (51, 358, 352, 46), (583, 278, 282, 588), (588, 282, 277, 584), (221, 530, 534, 226), (226, 534, 529, 222), (511, 204, 208, 516), (516, 208, 203, 512), (295, 601, 603, 299), (299, 603, 600, 293), (609, 301, 303, 613), (613, 303, 300, 607), (195, 502, 506, 200), (200, 506, 501, 196), (519, 214, 218, 524), (524, 218, 213, 520), (131, 442, 448, 138), (138, 448, 441, 132), (460, 155, 159, 465), (465, 159, 154, 461), (593, 286, 290, 598), (598, 290, 285, 594), (231, 537, 539, 235), (235, 539, 536, 229), (545, 237, 239, 549), (549, 239, 236, 543), (144, 453, 457, 149), (149, 457, 452, 145), (383, 76, 84, 387), (387, 84, 79, 384), (362, 58, 63, 368), (368, 63, 57, 363), (68, 374, 379, 74), (74, 379, 373, 69), (393, 88, 92, 398), (398, 92, 87, 394), (162, 471, 475, 167), (167, 475, 470, 163), (3, 308, 311, 8), (8, 311, 307, 0), (327, 19, 21, 331), (331, 21, 18, 325), (478, 173, 177, 483), (483, 177, 172, 479), (103, 410, 418, 107), (107, 418, 413, 104), (332, 25, 31, 335), (335, 31, 27, 333), (560, 255, 259, 565), (565, 259, 254, 561), (188, 494, 496, 192), (192, 496, 493, 186), (488, 180, 182, 492), (492, 182, 179, 486), (244, 553, 557, 249), (249, 557, 552, 245), (339, 32, 42, 344), (344, 42, 36, 340), (317, 12, 16, 322), (322, 16, 11, 318), (270, 576, 578, 274), (274, 578, 575, 268), (570, 262, 264, 574), (574, 264, 261, 568), (18, 0, 307, 325), (644, 650, 621, 615), (658, 664, 651, 643), (663, 635, 622, 649), (616, 623, 637, 629), (630, 636, 665, 657), (614, 617, 618, 620), (615, 619, 618, 617), (616, 620, 618, 619), (621, 624, 625, 627), (622, 626, 625, 624), (623, 627, 625, 626), (628, 631, 632, 634), (629, 633, 632, 631), (630, 634, 632, 633), (635, 638, 639, 641), (636, 640, 639, 638), (637, 641, 639, 640), (642, 645, 646, 648), (643, 647, 646, 645), (644, 648, 646, 647), (649, 652, 653, 655), (650, 654, 653, 652), (651, 655, 653, 654), (656, 659, 660, 662), (657, 661, 660, 659), (658, 662, 660, 661), (663, 666, 667, 669), (664, 668, 667, 666), (665, 669, 667, 668), (628, 614, 620, 631), (631, 620, 616, 629), (615, 621, 627, 619), (619, 627, 623, 616), (622, 635, 641, 626), (626, 641, 637, 623), (636, 630, 633, 640), (640, 633, 629, 637), (656, 628, 634, 659), (659, 634, 630, 657), (635, 663, 669, 638), (638, 669, 665, 636), (664, 658, 661, 668), (668, 661, 657, 665), (642, 656, 662, 645), (645, 662, 658, 643), (663, 649, 655, 666), (666, 655, 651, 664), (650, 644, 647, 654), (654, 647, 643, 651), (614, 642, 648, 617), (617, 648, 644, 615), (649, 622, 624, 652), (652, 624, 621, 650), (628, 656, 642, 614), (700, 706, 677, 671), (714, 720, 707, 699), (719, 691, 678, 705), (672, 679, 693, 685), (686, 692, 721, 713), (670, 673, 674, 676), (671, 675, 674, 673), (672, 676, 674, 675), (677, 680, 681, 683), (678, 682, 681, 680), (679, 683, 681, 682), (684, 687, 688, 690), (685, 689, 688, 687), (686, 690, 688, 689), (691, 694, 695, 697), (692, 696, 695, 694), (693, 697, 695, 696), (698, 701, 702, 704), (699, 703, 702, 701), (700, 704, 702, 703), (705, 708, 709, 711), (706, 710, 709, 708), (707, 711, 709, 710), (712, 715, 716, 718), (713, 717, 716, 715), (714, 718, 716, 717), (719, 722, 723, 725), (720, 724, 723, 722), (721, 725, 723, 724), (684, 670, 676, 687), (687, 676, 672, 685), (671, 677, 683, 675), (675, 683, 679, 672), (678, 691, 697, 682), (682, 697, 693, 679), (692, 686, 689, 696), (696, 689, 685, 693), (712, 684, 690, 715), (715, 690, 686, 713), (691, 719, 725, 694), (694, 725, 721, 692), (720, 714, 717, 724), (724, 717, 713, 721), (698, 712, 718, 701), (701, 718, 714, 699), (719, 705, 711, 722), (722, 711, 707, 720), (706, 700, 703, 710), (710, 703, 699, 707), (670, 698, 704, 673), (673, 704, 700, 671), (705, 678, 680, 708), (708, 680, 677, 706), (684, 712, 698, 670), (729, 728, 761, 760), (733, 732, 788, 787), (740, 745, 731, 730), (748, 749, 727, 726), (755, 740, 730, 748), (752, 737, 727, 749), (747, 729, 739, 750), (750, 739, 738, 751), (751, 738, 737, 752), (746, 732, 742, 753), (753, 742, 741, 754), (754, 741, 740, 755), (732, 733, 743, 742), (742, 743, 744, 741), (741, 744, 745, 740), (734, 735, 763, 762), (737, 738, 765, 764), (739, 729, 760, 759), (735, 754, 755, 736), (734, 753, 754, 735), (728, 746, 753, 734), (744, 751, 752, 745), (743, 750, 751, 744), (733, 747, 750, 743), (745, 752, 749, 731), (736, 755, 748, 726), (730, 731, 749, 748), (728, 729, 747, 746), (762, 763, 773, 772), (764, 765, 775, 774), (757, 758, 768, 767), (761, 762, 772, 771), (738, 739, 759, 765), (736, 726, 757, 756), (735, 736, 756, 763), (726, 727, 758, 757), (727, 737, 764, 758), (728, 734, 762, 761), (769, 770, 780, 779), (772, 773, 783, 782), (774, 775, 785, 784), (767, 768, 778, 777), (759, 760, 770, 769), (765, 759, 769, 775), (763, 756, 766, 773), (760, 761, 771, 770), (756, 757, 767, 766), (758, 764, 774, 768), (782, 779, 780, 781), (777, 778, 784, 776), (776, 784, 785, 783), (783, 785, 779, 782), (775, 769, 779, 785), (773, 766, 776, 783), (770, 771, 781, 780), (766, 767, 777, 776), (768, 774, 784, 778), (771, 772, 782, 781), (788, 789, 793, 792), (746, 747, 786, 789), (747, 733, 787, 786), (732, 746, 789, 788), (791, 792, 796, 795), (786, 787, 791, 790), (789, 786, 790, 793), (787, 788, 792, 791), (797, 794, 795, 796), (792, 793, 797, 796), (790, 791, 795, 794), (793, 790, 794, 797), (801, 800, 833, 832), (805, 804, 860, 859), (812, 817, 803, 802), (820, 821, 799, 798), (827, 812, 802, 820), (824, 809, 799, 821), (819, 801, 811, 822), (822, 811, 810, 823), (823, 810, 809, 824), (818, 804, 814, 825), (825, 814, 813, 826), (826, 813, 812, 827), (804, 805, 815, 814), (814, 815, 816, 813), (813, 816, 817, 812), (806, 807, 835, 834), (809, 810, 837, 836), (811, 801, 832, 831), (807, 826, 827, 808), (806, 825, 826, 807), (800, 818, 825, 806), (816, 823, 824, 817), (815, 822, 823, 816), (805, 819, 822, 815), (817, 824, 821, 803), (808, 827, 820, 798), (802, 803, 821, 820), (800, 801, 819, 818), (834, 835, 845, 844), (836, 837, 847, 846), (829, 830, 840, 839), (833, 834, 844, 843), (810, 811, 831, 837), (808, 798, 829, 828), (807, 808, 828, 835), (798, 799, 830, 829), (799, 809, 836, 830), (800, 806, 834, 833), (841, 842, 852, 851), (844, 845, 855, 854), (846, 847, 857, 856), (839, 840, 850, 849), (831, 832, 842, 841), (837, 831, 841, 847), (835, 828, 838, 845), (832, 833, 843, 842), (828, 829, 839, 838), (830, 836, 846, 840), (854, 851, 852, 853), (849, 850, 856, 848), (848, 856, 857, 855), (855, 857, 851, 854), (847, 841, 851, 857), (845, 838, 848, 855), (842, 843, 853, 852), (838, 839, 849, 848), (840, 846, 856, 850), (843, 844, 854, 853), (860, 861, 865, 864), (818, 819, 858, 861), (819, 805, 859, 858), (804, 818, 861, 860), (863, 864, 868, 867), (858, 859, 863, 862), (861, 858, 862, 865), (859, 860, 864, 863), (869, 866, 867, 868), (864, 865, 869, 868), (862, 863, 867, 866), (865, 862, 866, 869)])
me_plane.polygons.foreach_set('use_smooth', [True] * 860)
_uv = me_plane.uv_layers.new(name='UVMap')
_uv.uv.foreach_set('vector', [1.0, 0.06809, 1.0, 0.9319, 1.0, 0.9319, 1.0, 0.06809, 0.8828, 0.0, 0.9178, 0.0, 0.5524, 0.0, 0.5826, 0.0, 0.0, 0.0, 0.0, 0.0, 0.0, 0.0, 0.0, 0.0, 0.0, 0.0, 0.0, 0.0, 0.0, 0.0, 0.0, 0.0, 1.0, 0.0, 1.0, 0.0, 1.0, 0.0, 1.0, 0.0, 1.0, 0.0, 1.0, 0.0, 1.0, 0.0, 1.0, 0.0, 1.0, 0.0, 1.0, 0.0, 1.0, 0.0, 1.0, 0.0, 0.0, 0.0, 0.0, 0.0, 0.0, 0.0, 0.0, 0.0, 0.0, 0.0, 0.0, 0.0, 0.0, 0.0, 0.0, 0.0, 0.0, 0.0, 0.0, 0.0, 0.0, 0.0, 0.0, 0.0, 0.0, 0.0, 0.0, 0.0, 0.0, 0.0, 0.0, 0.0, 1.0, 0.0, 1.0, 0.0, 1.0, 0.0, 1.0, 0.0, 1.0, 0.0, 1.0, 0.0, 1.0, 0.0, 1.0, 0.0, 1.0, 0.0, 1.0, 0.0, 1.0, 0.0, 1.0, 0.0, 0.462, 0.0, 0.4534, 0.0, 0.04777, 0.0, 0.03901, 0.0, 0.0, 0.0, 0.0, 0.0, 0.0, 0.0, 0.0, 0.0, 1.0, 0.0, 1.0, 0.0, 1.0, 0.0, 1.0, 0.0, 1.0, 0.0, 1.0, 0.0, 1.0, 0.0, 1.0, 0.0, 0.0, 0.0, 0.0, 0.0, 0.0, 0.0, 0.0, 0.0, 0.8828, 0.0, 0.5826, 0.0, 0.5524, 0.0, 0.9178, 0.0, 0.9612, 0.0, 0.5379, 0.0, 0.5465, 0.0, 0.9527, 0.0, 0.9499, 0.0, 0.5501, 0.0, 0.5526, 0.0, 0.9474, 0.0, 0.452, 0.0, 0.04788, 0.0, 0.0728, 0.0, 0.4275, 0.0, 1.0, 0.0, 1.0, 0.0, 1.0, 0.0, 1.0, 0.0, 0.6087, 0.06811, 0.8913, 0.0681, 0.8973, 0.9319, 0.6027, 0.9319, 0.4149, 0.0, 0.1159, 0.0, 0.08164, 0.0, 0.4458, 0.0, 0.9448, 0.0, 0.5552, 0.0, 0.5844, 0.0, 0.9158, 0.0, 0.4251, 0.0, 0.07594, 0.0, 0.1146, 0.0, 0.3866, 0.0, 0.9161, 0.0, 0.5833, 0.0, 0.568, 0.0, 0.9313, 0.0, 0.4251, 0.0, 0.07494, 0.0, 0.07009, 0.0, 0.43, 0.0, 0.9307, 0.0, 0.5693, 0.0, 0.6133, 0.0, 0.8845, 0.0, 0.0, 0.0, 0.0, 0.0, 0.0, 0.0, 0.0, 0.0, 0.462, 0.0, 0.03901, 0.0, 0.04777, 0.0, 0.4534, 0.0, 1.0, 0.0, 1.0, 0.0, 1.0, 0.0, 1.0, 0.0, 0.451, 0.0, 0.04905, 0.0, 0.04649, 0.0, 0.4536, 0.0, 0.0, 0.0, 0.0, 0.0, 0.0, 0.0, 0.0, 0.0, 0.9307, 0.0, 0.8845, 0.0, 0.6133, 0.0, 0.5693, 0.0, 0.1087, 0.06813, 0.3913, 0.06812, 0.3972, 0.9319, 0.1028, 0.9319, 0.5, 0.0, 0.5, 0.0, 0.5, 0.0, 0.5, 0.0, 0.5, 0.0, 0.5, 0.0, 0.5, 0.0, 0.5, 0.0, 1.0, 0.0, 1.0, 0.0, 1.0, 0.0, 1.0, 0.0, 0.0, 0.0, 0.0, 0.0, 0.0, 0.0, 0.0, 0.0, 0.9448, 0.0, 0.9158, 0.0, 0.5844, 0.0, 0.5552, 0.0, 1.0, 0.0, 1.0, 0.0, 1.0, 0.0, 1.0, 0.0, 0.451, 0.0, 0.4536, 0.0, 0.04649, 0.0, 0.04905, 0.0, 0.6194, 0.0, 0.8806, 0.0, 0.8806, 0.0, 0.6194, 0.0, 0.452, 0.0, 0.4275, 0.0, 0.0728, 0.0, 0.04788, 0.0, 0.5, 0.0, 0.5, 0.0, 0.5, 0.0, 0.5, 0.0, 0.5, 0.0, 0.5, 0.0, 0.5, 0.0, 0.5, 0.0, 0.1087, 0.06813, 0.1028, 0.9319, 0.3972, 0.9319, 0.3913, 0.06812, 0.4251, 0.0, 0.3866, 0.0, 0.1146, 0.0, 0.07594, 0.0, 0.0, 0.0, 0.0, 0.0, 0.0, 0.0, 0.0, 0.0, 0.9499, 0.0, 0.9474, 0.0, 0.5526, 0.0, 0.5501, 0.0, 0.9161, 0.0, 0.9313, 0.0, 0.568, 0.0, 0.5833, 0.0, 0.9612, 0.0, 0.9527, 0.0, 0.5465, 0.0, 0.5379, 0.0, 0.398, 1.0, 0.102, 1.0, 0.102, 1.0, 0.398, 1.0, 0.5, 0.0, 0.5, 0.0, 0.5, 0.0, 0.5, 0.0, 1.0, 0.0, 1.0, 0.0, 1.0, 0.0, 1.0, 0.0, 0.898, 1.0, 0.602, 1.0, 0.602, 1.0, 0.898, 1.0, 0.1209, 0.0, 0.3791, 0.0, 0.3791, 0.0, 0.1209, 0.0, 0.0, 0.0, 0.0, 0.0, 0.0, 0.0, 0.0, 0.0, 0.0, 0.0, 0.0, 0.0, 0.0, 0.0, 0.0, 0.0, 0.6087, 0.06811, 0.6027, 0.9319, 0.8973, 0.9319, 0.8913, 0.0681, 0.4251, 0.0, 0.43, 0.0, 0.07009, 0.0, 0.07494, 0.0, 0.4149, 0.0, 0.4458, 0.0, 0.08164, 0.0, 0.1159, 0.0, 0.5, 0.0, 0.5, 0.0, 0.5, 0.0, 0.5, 0.0, 1.0, 0.0, 1.0, 0.0, 1.0, 0.0, 1.0, 0.0, 0.0, 0.0681, 0.0, 0.06701, 0.001607, 0.001118, 0.0, 0.0, 0.1087, 0.06813, 0.08521, 0.0, 0.001607, 0.001118, 0.0, 0.06701, 0.1159, 0.0, 0.0, 0.0, 0.001607, 0.001118, 0.08521, 0.0, 0.0, 0.0, 0.0, 0.0, 0.001607, 0.001118, 0.0, 0.0, 0.8828, 0.0, 0.9159, 0.0, 0.9984, 0.001268, 1.0, 0.0, 0.8913, 0.0681, 1.0, 0.06767, 0.9984, 0.001268, 0.9159, 0.0, 1.0, 0.06809, 1.0, 0.0, 0.9984, 0.001268, 1.0, 0.06767, 1.0, 0.0, 1.0, 0.0, 0.9984, 0.001268, 1.0, 0.0, 0.0, 0.9319, 0.0, 1.0, 0.01479, 0.9901, 0.0, 0.9312, 0.102, 1.0, 0.1029, 1.0, 0.01479, 0.9901, 0.0, 1.0, 0.1028, 0.9319, 0.0, 0.9312, 0.01479, 0.9901, 0.1029, 1.0, 1.0, 0.9319, 1.0, 0.9316, 0.9854, 0.9903, 1.0, 1.0, 0.8973, 0.9319, 0.8975, 1.0, 0.9854, 0.9903, 1.0, 0.9316, 0.898, 1.0, 1.0, 1.0, 0.9854, 0.9903, 0.8975, 1.0, 0.0, 0.0, 0.0, 0.0, 0.0052, 0.0, 0.0, 0.0, 0.08164, 0.0, 0.07578, 0.0, 0.0052, 0.0, 0.0, 0.0, 0.03901, 0.0, 0.0, 0.0, 0.0052, 0.0, 0.07578, 0.0, 0.0, 0.0, 0.0, 0.0, 0.0052, 0.0, 0.0, 0.0, 0.0, 0.0, 0.0, 0.0, 0.0052, 0.0, 0.0, 0.0, 0.9612, 0.0, 0.9244, 0.0, 0.9948, 0.0, 1.0, 0.0, 0.9178, 0.0, 1.0, 0.0, 0.9948, 0.0, 0.9244, 0.0, 1.0, 0.0, 1.0, 0.0, 0.9948, 0.0, 1.0, 0.0, 1.0, 0.0, 1.0, 0.0, 0.9948, 0.0, 1.0, 0.0, 1.0, 0.0, 1.0, 0.0, 0.9948, 0.0, 1.0, 0.0, 0.0, 0.0, 0.0, 0.0, 0.0004885, 0.0, 0.0, 0.0, 0.04777, 0.0, 0.045, 0.0, 0.0004885, 0.0, 0.0, 0.0, 0.04905, 0.0, 0.0, 0.0, 0.0004885, 0.0, 0.045, 0.0, 0.0, 0.0, 0.0, 0.0, 0.0004885, 0.0, 0.0, 0.0, 0.0, 0.0, 0.0, 0.0, 0.0004885, 0.0, 0.0, 0.0, 0.9499, 0.0, 0.9539, 0.0, 0.9993, 0.0, 1.0, 0.0, 0.9527, 0.0, 1.0, 0.0, 0.9993, 0.0, 0.9539, 0.0, 1.0, 0.0, 1.0, 0.0, 0.9993, 0.0, 1.0, 0.0, 1.0, 0.0, 1.0, 0.0, 0.9993, 0.0, 1.0, 0.0, 1.0, 0.0, 1.0, 0.0, 0.9993, 0.0, 1.0, 0.0, 0.0, 0.0, 0.0, 0.0, 0.003811, 0.0, 0.0, 0.0, 0.04649, 0.0, 0.04776, 0.0, 0.003811, 0.0, 0.0, 0.0, 0.04788, 0.0, 0.0, 0.0, 0.003811, 0.0, 0.04776, 0.0, 0.0, 0.0, 0.0, 0.0, 0.003811, 0.0, 0.0, 0.0, 0.9448, 0.0, 0.9459, 0.0, 0.9959, 0.0, 1.0, 0.0, 0.9474, 0.0, 1.0, 0.0, 0.9959, 0.0, 0.9459, 0.0, 1.0, 0.0, 1.0, 0.0, 0.9959, 0.0, 1.0, 0.0, 1.0, 0.0, 1.0, 0.0, 0.9959, 0.0, 1.0, 0.0, 0.6087, 0.06811, 0.6083, 0.0, 0.4997, 1.892e-06, 0.5, 0.06812, 0.5826, 0.0, 0.5, 0.0, 0.4997, 1.892e-06, 0.6083, 0.0, 0.4149, 0.0, 0.3892, 0.0, 0.4997, 1.892e-06, 0.5, 0.0, 0.3913, 0.06812, 0.5, 0.06812, 0.4997, 1.892e-06, 0.3892, 0.0, 0.398, 1.0, 0.5, 1.0, 0.5001, 0.995, 0.3983, 1.0, 0.602, 1.0, 0.6023, 1.0, 0.5001, 0.995, 0.5, 1.0, 0.6027, 0.9319, 0.5, 0.9319, 0.5001, 0.995, 0.6023, 1.0, 0.3972, 0.9319, 0.3983, 1.0, 0.5001, 0.995, 0.5, 0.9319, 0.5524, 0.0, 0.536, 0.0, 0.5002, 0.0, 0.5, 0.0, 0.5379, 0.0, 0.5, 0.0, 0.5002, 0.0, 0.536, 0.0, 0.462, 0.0, 0.4652, 0.0, 0.5002, 0.0, 0.5, 0.0, 0.4458, 0.0, 0.5, 0.0, 0.5002, 0.0, 0.4652, 0.0, 0.5465, 0.0, 0.5496, 0.0, 0.5, 0.0, 0.5, 0.0, 0.5501, 0.0, 0.5, 0.0, 0.5, 0.0, 0.5496, 0.0, 0.451, 0.0, 0.4504, 0.0, 0.5, 0.0, 0.5, 0.0, 0.4534, 0.0, 0.5, 0.0, 0.5, 0.0, 0.4504, 0.0, 0.5552, 0.0, 0.5, 0.0, 0.4998, 0.0, 0.5537, 0.0, 0.5, 0.0, 0.5, 0.0, 0.4998, 0.0, 0.5, 0.0, 0.5, 0.0, 0.5, 0.0, 0.4998, 0.0, 0.5, 0.0, 0.452, 0.0, 0.4533, 0.0, 0.4998, 0.0, 0.5, 0.0, 0.4536, 0.0, 0.5, 0.0, 0.4998, 0.0, 0.4533, 0.0, 0.5526, 0.0, 0.5537, 0.0, 0.4998, 0.0, 0.5, 0.0, 0.07494, 0.0, 0.0, 0.0, 0.004404, 0.0, 0.07173, 0.0, 0.0, 0.0, 0.0, 0.0, 0.004404, 0.0, 0.0, 0.0, 0.0, 0.0, 0.0, 0.0, 0.004404, 0.0, 0.0, 0.0, 0.0728, 0.0, 0.07173, 0.0, 0.004404, 0.0, 0.0, 0.0, 0.4251, 0.0, 0.4243, 0.0, 0.4945, 0.0, 0.5, 0.0, 0.4275, 0.0, 0.5, 0.0, 0.4945, 0.0, 0.4243, 0.0, 0.5, 0.0, 0.5, 0.0, 0.4945, 0.0, 0.5, 0.0, 0.5, 0.0, 0.5, 0.0, 0.4945, 0.0, 0.5, 0.0, 0.07594, 0.0, 0.0, 0.0, 0.00713, 0.0, 0.07848, 0.0, 0.0, 0.0, 0.0, 0.0, 0.00713, 0.0, 0.0, 0.0, 0.0, 0.0, 0.0, 0.0, 0.00713, 0.0, 0.0, 0.0, 0.07009, 0.0, 0.07848, 0.0, 0.00713, 0.0, 0.0, 0.0, 0.4251, 0.0, 0.4331, 0.0, 0.4955, 0.0, 0.5, 0.0, 0.43, 0.0, 0.5, 0.0, 0.4955, 0.0, 0.4331, 0.0, 0.5, 0.0, 0.5, 0.0, 0.4955, 0.0, 0.5, 0.0, 0.5, 0.0, 0.5, 0.0, 0.4955, 0.0, 0.5, 0.0, 0.1209, 0.0, 0.0, 0.0, 0.01232, 0.0, 0.1125, 0.0, 0.0, 0.0, 0.0, 0.0, 0.01232, 0.0, 0.0, 0.0, 0.1146, 0.0, 0.1125, 0.0, 0.01232, 0.0, 0.0, 0.0, 0.3791, 0.0, 0.3765, 0.0, 0.4818, 0.0, 0.5, 0.0, 0.3866, 0.0, 0.5, 0.0, 0.4818, 0.0, 0.3765, 0.0, 0.5, 0.0, 0.5, 0.0, 0.4818, 0.0, 0.5, 0.0, 0.9161, 0.0, 0.9168, 0.0, 0.9947, 0.0, 1.0, 0.0, 0.9158, 0.0, 1.0, 0.0, 0.9947, 0.0, 0.9168, 0.0, 1.0, 0.0, 1.0, 0.0, 0.9947, 0.0, 1.0, 0.0, 1.0, 0.0, 1.0, 0.0, 0.9947, 0.0, 1.0, 0.0, 0.5833, 0.0, 0.5, 0.0, 0.5055, 0.0, 0.5845, 0.0, 0.5, 0.0, 0.5, 0.0, 0.5055, 0.0, 0.5, 0.0, 0.5, 0.0, 0.5, 0.0, 0.5055, 0.0, 0.5, 0.0, 0.5844, 0.0, 0.5845, 0.0, 0.5055, 0.0, 0.5, 0.0, 0.9307, 0.0, 0.9279, 0.0, 0.9935, 0.0, 1.0, 0.0, 0.9313, 0.0, 1.0, 0.0, 0.9935, 0.0, 0.9279, 0.0, 1.0, 0.0, 1.0, 0.0, 0.9935, 0.0, 1.0, 0.0, 1.0, 0.0, 1.0, 0.0, 0.9935, 0.0, 1.0, 0.0, 0.5693, 0.0, 0.5, 0.0, 0.5051, 0.0, 0.566, 0.0, 0.5, 0.0, 0.5, 0.0, 0.5051, 0.0, 0.5, 0.0, 0.5, 0.0, 0.5, 0.0, 0.5051, 0.0, 0.5, 0.0, 0.568, 0.0, 0.566, 0.0, 0.5051, 0.0, 0.5, 0.0, 0.8806, 0.0, 0.8918, 0.0, 0.9898, 0.0, 1.0, 0.0, 0.8845, 0.0, 1.0, 0.0, 0.9898, 0.0, 0.8918, 0.0, 1.0, 0.0, 1.0, 0.0, 0.9898, 0.0, 1.0, 0.0, 0.6194, 0.0, 0.5, 0.0, 0.5199, 0.0, 0.6265, 0.0, 0.5, 0.0, 0.5, 0.0, 0.5199, 0.0, 0.5, 0.0, 0.6133, 0.0, 0.6265, 0.0, 0.5199, 0.0, 0.5, 0.0, 0.0, 0.0, 0.0, 0.0, 0.0, 0.0, 0.0, 0.0, 0.0, 0.0, 0.0, 0.0, 0.0, 0.0, 0.0, 0.0, 0.0, 0.0, 0.0, 0.0, 0.0, 0.0, 0.0, 0.0, 0.0, 0.0, 0.0, 0.0, 0.0, 0.0, 0.0, 0.0, 0.0, 0.0, 0.0, 0.0, 0.0, 0.0, 0.0, 0.0, 0.0, 0.0, 0.0, 0.0, 0.0, 0.0, 0.0, 0.0, 0.0, 0.0, 0.0, 0.0, 0.0, 0.0, 0.0, 0.0, 0.0, 0.0, 0.0, 0.0, 0.0, 0.0, 0.0, 0.0, 0.0, 0.0, 0.0, 0.0, 0.0, 0.0, 0.0, 0.0, 0.0, 0.0, 0.0, 0.0, 0.0, 0.0, 0.0, 0.0, 0.0, 0.0, 0.0, 0.0, 0.0, 0.0, 0.0, 0.0, 0.0, 0.0, 0.0, 0.0, 0.0, 0.0, 0.0, 0.0, 0.0, 0.0, 0.0, 0.0, 0.0, 0.0, 0.0, 0.0, 0.0, 0.0, 0.0, 0.0, 0.0, 0.0, 0.0, 0.0, 1.0, 0.0, 1.0, 0.0, 1.0, 0.0, 1.0, 0.0, 1.0, 0.0, 1.0, 0.0, 1.0, 0.0, 1.0, 0.0, 1.0, 0.0, 1.0, 0.0, 1.0, 0.0, 1.0, 0.0, 1.0, 0.0, 1.0, 0.0, 1.0, 0.0, 1.0, 0.0, 1.0, 0.0, 1.0, 0.0, 1.0, 0.0, 1.0, 0.0, 1.0, 0.0, 1.0, 0.0, 1.0, 0.0, 1.0, 0.0, 1.0, 0.0, 1.0, 0.0, 1.0, 0.0, 1.0, 0.0, 1.0, 0.0, 1.0, 0.0, 1.0, 0.0, 1.0, 0.0, 1.0, 0.0, 1.0, 0.0, 1.0, 0.0, 1.0, 0.0, 1.0, 0.0, 1.0, 0.0, 1.0, 0.0, 1.0, 0.0, 1.0, 0.0, 1.0, 0.0, 1.0, 0.0, 1.0, 0.0, 1.0, 0.0, 1.0, 0.0, 1.0, 0.0, 1.0, 0.0, 1.0, 0.0, 1.0, 0.0, 1.0, 0.0, 1.0, 0.0, 1.0, 0.0, 1.0, 0.0, 1.0, 0.0, 1.0, 0.0, 0.0, 0.0681, 0.0, 0.0, 0.001663, 0.001113, 0.0, 0.06697, 0.0, 0.0, 0.0, 0.0, 0.001663, 0.001113, 0.0, 0.0, 0.1159, 0.0, 0.08521, 0.0, 0.001663, 0.001113, 0.0, 0.0, 0.1087, 0.06813, 0.0, 0.06697, 0.001663, 0.001113, 0.08521, 0.0, 0.8828, 0.0, 1.0, 0.0, 0.9985, 0.001263, 0.9159, 0.0, 1.0, 0.0, 1.0, 0.0, 0.9985, 0.001263, 1.0, 0.0, 1.0, 0.06809, 1.0, 0.06764, 0.9985, 0.001263, 1.0, 0.0, 0.8913, 0.0681, 0.9159, 0.0, 0.9985, 0.001263, 1.0, 0.06764, 0.0, 0.9319, 0.0, 0.9312, 0.01488, 0.9901, 0.0, 1.0, 0.1028, 0.9319, 0.1031, 1.0, 0.01488, 0.9901, 0.0, 0.9312, 0.102, 1.0, 0.0, 1.0, 0.01488, 0.9901, 0.1031, 1.0, 1.0, 0.9319, 1.0, 1.0, 0.9855, 0.9903, 1.0, 0.9316, 0.898, 1.0, 0.8977, 1.0, 0.9855, 0.9903, 1.0, 1.0, 0.8973, 0.9319, 1.0, 0.9316, 0.9855, 0.9903, 0.8977, 1.0, 0.0, 0.0, 0.0, 0.0, 0.00521, 0.0, 0.0, 0.0, 0.0, 0.0, 0.0, 0.0, 0.00521, 0.0, 0.0, 0.0, 0.0, 0.0, 0.0, 0.0, 0.00521, 0.0, 0.0, 0.0, 0.03901, 0.0, 0.07578, 0.0, 0.00521, 0.0, 0.0, 0.0, 0.08164, 0.0, 0.0, 0.0, 0.00521, 0.0, 0.07578, 0.0, 0.9612, 0.0, 1.0, 0.0, 0.9949, 0.0, 0.9244, 0.0, 1.0, 0.0, 1.0, 0.0, 0.9949, 0.0, 1.0, 0.0, 1.0, 0.0, 1.0, 0.0, 0.9949, 0.0, 1.0, 0.0, 1.0, 0.0, 1.0, 0.0, 0.9949, 0.0, 1.0, 0.0, 0.9178, 0.0, 0.9244, 0.0, 0.9949, 0.0, 1.0, 0.0, 0.0, 0.0, 0.0, 0.0, 0.0004991, 0.0, 0.0, 0.0, 0.0, 0.0, 0.0, 0.0, 0.0004991, 0.0, 0.0, 0.0, 0.0, 0.0, 0.0, 0.0, 0.0004991, 0.0, 0.0, 0.0, 0.04905, 0.0, 0.045, 0.0, 0.0004991, 0.0, 0.0, 0.0, 0.04777, 0.0, 0.0, 0.0, 0.0004991, 0.0, 0.045, 0.0, 0.9499, 0.0, 1.0, 0.0, 0.9993, 0.0, 0.9539, 0.0, 1.0, 0.0, 1.0, 0.0, 0.9993, 0.0, 1.0, 0.0, 1.0, 0.0, 1.0, 0.0, 0.9993, 0.0, 1.0, 0.0, 1.0, 0.0, 1.0, 0.0, 0.9993, 0.0, 1.0, 0.0, 0.9527, 0.0, 0.9539, 0.0, 0.9993, 0.0, 1.0, 0.0, 0.0, 0.0, 0.0, 0.0, 0.003832, 0.0, 0.0, 0.0, 0.0, 0.0, 0.0, 0.0, 0.003832, 0.0, 0.0, 0.0, 0.04788, 0.0, 0.04776, 0.0, 0.003832, 0.0, 0.0, 0.0, 0.04649, 0.0, 0.0, 0.0, 0.003832, 0.0, 0.04776, 0.0, 0.9448, 0.0, 1.0, 0.0, 0.9959, 0.0, 0.9459, 0.0, 1.0, 0.0, 1.0, 0.0, 0.9959, 0.0, 1.0, 0.0, 1.0, 0.0, 1.0, 0.0, 0.9959, 0.0, 1.0, 0.0, 0.9474, 0.0, 0.9459, 0.0, 0.9959, 0.0, 1.0, 0.0, 0.6087, 0.06811, 0.5, 0.06812, 0.4997, 1.892e-06, 0.6083, 0.0, 0.3913, 0.06812, 0.3892, 0.0, 0.4997, 1.892e-06, 0.5, 0.06812, 0.4149, 0.0, 0.5, 0.0, 0.4997, 1.892e-06, 0.3892, 0.0, 0.5826, 0.0, 0.6083, 0.0, 0.4997, 1.892e-06, 0.5, 0.0, 0.398, 1.0, 0.3986, 1.0, 0.5001, 0.995, 0.5, 1.0, 0.3972, 0.9319, 0.5, 0.9319, 0.5001, 0.995, 0.3986, 1.0, 0.6027, 0.9319, 0.6026, 1.0, 0.5001, 0.995, 0.5, 0.9319, 0.602, 1.0, 0.5, 1.0, 0.5001, 0.995, 0.6026, 1.0, 0.5524, 0.0, 0.5, 0.0, 0.5002, 0.0, 0.536, 0.0, 0.4458, 0.0, 0.4652, 0.0, 0.5002, 0.0, 0.5, 0.0, 0.462, 0.0, 0.5, 0.0, 0.5002, 0.0, 0.4652, 0.0, 0.5379, 0.0, 0.536, 0.0, 0.5002, 0.0, 0.5, 0.0, 0.5465, 0.0, 0.5, 0.0, 0.5, 0.0, 0.5496, 0.0, 0.4534, 0.0, 0.4504, 0.0, 0.5, 0.0, 0.5, 0.0, 0.451, 0.0, 0.5, 0.0, 0.5, 0.0, 0.4504, 0.0, 0.5501, 0.0, 0.5496, 0.0, 0.5, 0.0, 0.5, 0.0, 0.5552, 0.0, 0.5537, 0.0, 0.4998, 0.0, 0.5, 0.0, 0.5526, 0.0, 0.5, 0.0, 0.4998, 0.0, 0.5537, 0.0, 0.4536, 0.0, 0.4533, 0.0, 0.4998, 0.0, 0.5, 0.0, 0.452, 0.0, 0.5, 0.0, 0.4998, 0.0, 0.4533, 0.0, 0.5, 0.0, 0.5, 0.0, 0.4998, 0.0, 0.5, 0.0, 0.5, 0.0, 0.5, 0.0, 0.4998, 0.0, 0.5, 0.0, 0.07494, 0.0, 0.07173, 0.0, 0.004441, 0.0, 0.0, 0.0, 0.0728, 0.0, 0.0, 0.0, 0.004441, 0.0, 0.07173, 0.0, 0.0, 0.0, 0.0, 0.0, 0.004441, 0.0, 0.0, 0.0, 0.0, 0.0, 0.0, 0.0, 0.004441, 0.0, 0.0, 0.0, 0.4251, 0.0, 0.5, 0.0, 0.4945, 0.0, 0.4243, 0.0, 0.5, 0.0, 0.5, 0.0, 0.4945, 0.0, 0.5, 0.0, 0.5, 0.0, 0.5, 0.0, 0.4945, 0.0, 0.5, 0.0, 0.4275, 0.0, 0.4243, 0.0, 0.4945, 0.0, 0.5, 0.0, 0.07594, 0.0, 0.07848, 0.0, 0.007164, 0.0, 0.0, 0.0, 0.07009, 0.0, 0.0, 0.0, 0.007164, 0.0, 0.07848, 0.0, 0.0, 0.0, 0.0, 0.0, 0.007164, 0.0, 0.0, 0.0, 0.0, 0.0, 0.0, 0.0, 0.007164, 0.0, 0.0, 0.0, 0.4251, 0.0, 0.5, 0.0, 0.4955, 0.0, 0.4331, 0.0, 0.5, 0.0, 0.5, 0.0, 0.4955, 0.0, 0.5, 0.0, 0.5, 0.0, 0.5, 0.0, 0.4955, 0.0, 0.5, 0.0, 0.43, 0.0, 0.4331, 0.0, 0.4955, 0.0, 0.5, 0.0, 0.1209, 0.0, 0.1127, 0.0, 0.01243, 0.0, 0.0, 0.0, 0.1146, 0.0, 0.0, 0.0, 0.01243, 0.0, 0.1127, 0.0, 0.0, 0.0, 0.0, 0.0, 0.01243, 0.0, 0.0, 0.0, 0.3791, 0.0, 0.5, 0.0, 0.4819, 0.0, 0.3768, 0.0, 0.5, 0.0, 0.5, 0.0, 0.4819, 0.0, 0.5, 0.0, 0.3866, 0.0, 0.3768, 0.0, 0.4819, 0.0, 0.5, 0.0, 0.9161, 0.0, 1.0, 0.0, 0.9948, 0.0, 0.9168, 0.0, 1.0, 0.0, 1.0, 0.0, 0.9948, 0.0, 1.0, 0.0, 1.0, 0.0, 1.0, 0.0, 0.9948, 0.0, 1.0, 0.0, 0.9158, 0.0, 0.9168, 0.0, 0.9948, 0.0, 1.0, 0.0, 0.5833, 0.0, 0.5845, 0.0, 0.5056, 0.0, 0.5, 0.0, 0.5844, 0.0, 0.5, 0.0, 0.5056, 0.0, 0.5845, 0.0, 0.5, 0.0, 0.5, 0.0, 0.5056, 0.0, 0.5, 0.0, 0.5, 0.0, 0.5, 0.0, 0.5056, 0.0, 0.5, 0.0, 0.9307, 0.0, 1.0, 0.0, 0.9935, 0.0, 0.9279, 0.0, 1.0, 0.0, 1.0, 0.0, 0.9935, 0.0, 1.0, 0.0, 1.0, 0.0, 1.0, 0.0, 0.9935, 0.0, 1.0, 0.0, 0.9313, 0.0, 0.9279, 0.0, 0.9935, 0.0, 1.0, 0.0, 0.5693, 0.0, 0.566, 0.0, 0.5051, 0.0, 0.5, 0.0, 0.568, 0.0, 0.5, 0.0, 0.5051, 0.0, 0.566, 0.0, 0.5, 0.0, 0.5, 0.0, 0.5051, 0.0, 0.5, 0.0, 0.5, 0.0, 0.5, 0.0, 0.5051, 0.0, 0.5, 0.0, 0.8806, 0.0, 1.0, 0.0, 0.9899, 0.0, 0.8921, 0.0, 1.0, 0.0, 1.0, 0.0, 0.9899, 0.0, 1.0, 0.0, 0.8845, 0.0, 0.8921, 0.0, 0.9899, 0.0, 1.0, 0.0, 0.6194, 0.0, 0.6267, 0.0, 0.52, 0.0, 0.5, 0.0, 0.6133, 0.0, 0.5, 0.0, 0.52, 0.0, 0.6267, 0.0, 0.5, 0.0, 0.5, 0.0, 0.52, 0.0, 0.5, 0.0, 0.0, 0.0, 0.0, 0.0, 0.0, 0.0, 0.0, 0.0, 0.0, 0.0, 0.0, 0.0, 0.0, 0.0, 0.0, 0.0, 0.0, 0.0, 0.0, 0.0, 0.0, 0.0, 0.0, 0.0, 0.0, 0.0, 0.0, 0.0, 0.0, 0.0, 0.0, 0.0, 0.0, 0.0, 0.0, 0.0, 0.0, 0.0, 0.0, 0.0, 0.0, 0.0, 0.0, 0.0, 0.0, 0.0, 0.0, 0.0, 0.0, 0.0, 0.0, 0.0, 0.0, 0.0, 0.0, 0.0, 0.0, 0.0, 0.0, 0.0, 0.0, 0.0, 0.0, 0.0, 0.0, 0.0, 0.0, 0.0, 0.0, 0.0, 0.0, 0.0, 0.0, 0.0, 0.0, 0.0, 0.0, 0.0, 0.0, 0.0, 0.0, 0.0, 0.0, 0.0, 0.0, 0.0, 0.0, 0.0, 0.0, 0.0, 0.0, 0.0, 0.0, 0.0, 0.0, 0.0, 0.0, 0.0, 0.0, 0.0, 0.0, 0.0, 0.0, 0.0, 0.0, 0.0, 0.0, 0.0, 0.0, 0.0, 0.0, 0.0, 1.0, 0.0, 1.0, 0.0, 1.0, 0.0, 1.0, 0.0, 1.0, 0.0, 1.0, 0.0, 1.0, 0.0, 1.0, 0.0, 1.0, 0.0, 1.0, 0.0, 1.0, 0.0, 1.0, 0.0, 1.0, 0.0, 1.0, 0.0, 1.0, 0.0, 1.0, 0.0, 1.0, 0.0, 1.0, 0.0, 1.0, 0.0, 1.0, 0.0, 1.0, 0.0, 1.0, 0.0, 1.0, 0.0, 1.0, 0.0, 1.0, 0.0, 1.0, 0.0, 1.0, 0.0, 1.0, 0.0, 1.0, 0.0, 1.0, 0.0, 1.0, 0.0, 1.0, 0.0, 1.0, 0.0, 1.0, 0.0, 1.0, 0.0, 1.0, 0.0, 1.0, 0.0, 1.0, 0.0, 1.0, 0.0, 1.0, 0.0, 1.0, 0.0, 1.0, 0.0, 1.0, 0.0, 1.0, 0.0, 1.0, 0.0, 1.0, 0.0, 1.0, 0.0, 1.0, 0.0, 1.0, 0.0, 1.0, 0.0, 1.0, 0.0, 1.0, 0.0, 1.0, 0.0, 1.0, 0.0, 1.0, 0.0, 1.0, 0.0, 0.1028, 0.9319, 0.1087, 0.06813, 0.0, 0.06701, 0.0, 0.9312, 0.0, 0.9312, 0.0, 0.06701, 0.0, 0.0681, 0.0, 0.9319, 0.6087, 0.06811, 0.8913, 0.0681, 0.9159, 0.0, 0.6083, 0.0, 0.6083, 0.0, 0.9159, 0.0, 0.8828, 0.0, 0.5826, 0.0, 0.8913, 0.0681, 0.8973, 0.9319, 1.0, 0.9316, 1.0, 0.06767, 1.0, 0.06767, 1.0, 0.9316, 1.0, 0.9319, 1.0, 0.06809, 0.3972, 0.9319, 0.1028, 0.9319, 0.1029, 1.0, 0.3983, 1.0, 0.3983, 1.0, 0.1029, 1.0, 0.102, 1.0, 0.398, 1.0, 0.5524, 0.0, 0.9178, 0.0, 0.9244, 0.0, 0.536, 0.0, 0.536, 0.0, 0.9244, 0.0, 0.9612, 0.0, 0.5379, 0.0, 0.9178, 0.0, 0.8828, 0.0, 1.0, 0.0, 1.0, 0.0, 1.0, 0.0, 1.0, 0.0, 1.0, 0.0, 1.0, 0.0, 0.1159, 0.0, 0.08164, 0.0, 0.0, 0.0, 0.0, 0.0, 0.0, 0.0, 0.0, 0.0, 0.0, 0.0, 0.0, 0.0, 0.5465, 0.0, 0.9527, 0.0, 0.9539, 0.0, 0.5496, 0.0, 0.5496, 0.0, 0.9539, 0.0, 0.9499, 0.0, 0.5501, 0.0, 0.9527, 0.0, 0.9612, 0.0, 1.0, 0.0, 1.0, 0.0, 1.0, 0.0, 1.0, 0.0, 1.0, 0.0, 1.0, 0.0, 0.03901, 0.0, 0.04777, 0.0, 0.0, 0.0, 0.0, 0.0, 0.0, 0.0, 0.0, 0.0, 0.0, 0.0, 0.0, 0.0, 0.5526, 0.0, 0.9474, 0.0, 0.9459, 0.0, 0.5537, 0.0, 0.5537, 0.0, 0.9459, 0.0, 0.9448, 0.0, 0.5552, 0.0, 0.04905, 0.0, 0.04649, 0.0, 0.0, 0.0, 0.0, 0.0, 0.0, 0.0, 0.0, 0.0, 0.0, 0.0, 0.0, 0.0, 0.9474, 0.0, 0.9499, 0.0, 1.0, 0.0, 1.0, 0.0, 1.0, 0.0, 1.0, 0.0, 1.0, 0.0, 1.0, 0.0, 0.1087, 0.06813, 0.3913, 0.06812, 0.3892, 0.0, 0.08521, 0.0, 0.08521, 0.0, 0.3892, 0.0, 0.4149, 0.0, 0.1159, 0.0, 0.8973, 0.9319, 0.6027, 0.9319, 0.6023, 1.0, 0.8975, 1.0, 0.8975, 1.0, 0.6023, 1.0, 0.602, 1.0, 0.898, 1.0, 0.08164, 0.0, 0.4458, 0.0, 0.4652, 0.0, 0.07578, 0.0, 0.07578, 0.0, 0.4652, 0.0, 0.462, 0.0, 0.03901, 0.0, 0.04777, 0.0, 0.4534, 0.0, 0.4504, 0.0, 0.045, 0.0, 0.045, 0.0, 0.4504, 0.0, 0.451, 0.0, 0.04905, 0.0, 0.04649, 0.0, 0.4536, 0.0, 0.4533, 0.0, 0.04776, 0.0, 0.04776, 0.0, 0.4533, 0.0, 0.452, 0.0, 0.04788, 0.0, 0.5501, 0.0, 0.5526, 0.0, 0.5, 0.0, 0.5, 0.0, 0.5, 0.0, 0.5, 0.0, 0.4536, 0.0, 0.451, 0.0, 0.5379, 0.0, 0.5465, 0.0, 0.5, 0.0, 0.5, 0.0, 0.5, 0.0, 0.5, 0.0, 0.4534, 0.0, 0.462, 0.0, 0.5826, 0.0, 0.5524, 0.0, 0.5, 0.0, 0.5, 0.0, 0.5, 0.0, 0.5, 0.0, 0.4458, 0.0, 0.4149, 0.0, 0.3913, 0.06812, 0.3972, 0.9319, 0.5, 0.9319, 0.5, 0.06812, 0.5, 0.06812, 0.5, 0.9319, 0.6027, 0.9319, 0.6087, 0.06811, 0.0728, 0.0, 0.4275, 0.0, 0.4243, 0.0, 0.07173, 0.0, 0.07173, 0.0, 0.4243, 0.0, 0.4251, 0.0, 0.07494, 0.0, 0.4275, 0.0, 0.452, 0.0, 0.5, 0.0, 0.5, 0.0, 0.5, 0.0, 0.5, 0.0, 0.5, 0.0, 0.5, 0.0, 0.04788, 0.0, 0.0728, 0.0, 0.0, 0.0, 0.0, 0.0, 0.0, 0.0, 0.0, 0.0, 0.0, 0.0, 0.0, 0.0, 0.07009, 0.0, 0.43, 0.0, 0.4331, 0.0, 0.07848, 0.0, 0.07848, 0.0, 0.4331, 0.0, 0.4251, 0.0, 0.07594, 0.0, 0.07494, 0.0, 0.07009, 0.0, 0.0, 0.0, 0.0, 0.0, 0.0, 0.0, 0.0, 0.0, 0.0, 0.0, 0.0, 0.0, 0.43, 0.0, 0.4251, 0.0, 0.5, 0.0, 0.5, 0.0, 0.5, 0.0, 0.5, 0.0, 0.5, 0.0, 0.5, 0.0, 0.1146, 0.0, 0.3866, 0.0, 0.3765, 0.0, 0.1125, 0.0, 0.1125, 0.0, 0.3765, 0.0, 0.3791, 0.0, 0.1209, 0.0, 0.07594, 0.0, 0.1146, 0.0, 0.0, 0.0, 0.0, 0.0, 0.0, 0.0, 0.0, 0.0, 0.0, 0.0, 0.0, 0.0, 0.3866, 0.0, 0.4251, 0.0, 0.5, 0.0, 0.5, 0.0, 0.5, 0.0, 0.5, 0.0, 0.5, 0.0, 0.5, 0.0, 0.5844, 0.0, 0.9158, 0.0, 0.9168, 0.0, 0.5845, 0.0, 0.5845, 0.0, 0.9168, 0.0, 0.9161, 0.0, 0.5833, 0.0, 0.5552, 0.0, 0.5844, 0.0, 0.5, 0.0, 0.5, 0.0, 0.5, 0.0, 0.5, 0.0, 0.5, 0.0, 0.5, 0.0, 0.9158, 0.0, 0.9448, 0.0, 1.0, 0.0, 1.0, 0.0, 1.0, 0.0, 1.0, 0.0, 1.0, 0.0, 1.0, 0.0, 0.568, 0.0, 0.9313, 0.0, 0.9279, 0.0, 0.566, 0.0, 0.566, 0.0, 0.9279, 0.0, 0.9307, 0.0, 0.5693, 0.0, 0.5833, 0.0, 0.568, 0.0, 0.5, 0.0, 0.5, 0.0, 0.5, 0.0, 0.5, 0.0, 0.5, 0.0, 0.5, 0.0, 0.9313, 0.0, 0.9161, 0.0, 1.0, 0.0, 1.0, 0.0, 1.0, 0.0, 1.0, 0.0, 1.0, 0.0, 1.0, 0.0, 0.6133, 0.0, 0.8845, 0.0, 0.8918, 0.0, 0.6265, 0.0, 0.6265, 0.0, 0.8918, 0.0, 0.8806, 0.0, 0.6194, 0.0, 0.5693, 0.0, 0.6133, 0.0, 0.5, 0.0, 0.5, 0.0, 0.5, 0.0, 0.5, 0.0, 0.5, 0.0, 0.5, 0.0, 0.8845, 0.0, 0.9307, 0.0, 1.0, 0.0, 1.0, 0.0, 1.0, 0.0, 1.0, 0.0, 1.0, 0.0, 1.0, 0.0, 0.0, 0.0, 0.0, 0.0, 0.0, 0.0, 0.0, 0.0, 0.0, 0.0, 0.0, 0.0, 0.0, 0.0, 0.0, 0.0, 0.0, 0.0, 0.0, 0.0, 0.0, 0.0, 0.0, 0.0, 0.0, 0.0, 0.0, 0.0, 0.0, 0.0, 0.0, 0.0, 0.0, 0.0, 0.0, 0.0, 0.0, 0.0, 0.0, 0.0, 0.0, 0.0, 0.0, 0.0, 0.0, 0.0, 0.0, 0.0, 0.0, 0.0, 0.0, 0.0, 0.0, 0.0, 0.0, 0.0, 0.0, 0.0, 0.0, 0.0, 0.0, 0.0, 0.0, 0.0, 0.0, 0.0, 0.0, 0.0, 0.0, 0.0, 0.0, 0.0, 0.0, 0.0, 0.0, 0.0, 0.0, 0.0, 0.0, 0.0, 0.0, 0.0, 0.0, 0.0, 0.0, 0.0, 0.0, 0.0, 0.0, 0.0, 0.0, 0.0, 0.0, 0.0, 0.0, 0.0, 1.0, 0.0, 1.0, 0.0, 1.0, 0.0, 1.0, 0.0, 1.0, 0.0, 1.0, 0.0, 1.0, 0.0, 1.0, 0.0, 1.0, 0.0, 1.0, 0.0, 1.0, 0.0, 1.0, 0.0, 1.0, 0.0, 1.0, 0.0, 1.0, 0.0, 1.0, 0.0, 1.0, 0.0, 1.0, 0.0, 1.0, 0.0, 1.0, 0.0, 1.0, 0.0, 1.0, 0.0, 1.0, 0.0, 1.0, 0.0, 1.0, 0.0, 1.0, 0.0, 1.0, 0.0, 1.0, 0.0, 1.0, 0.0, 1.0, 0.0, 1.0, 0.0, 1.0, 0.0, 1.0, 0.0, 1.0, 0.0, 1.0, 0.0, 1.0, 0.0, 1.0, 0.0, 1.0, 0.0, 1.0, 0.0, 1.0, 0.0, 1.0, 0.0, 1.0, 0.0, 1.0, 0.0, 1.0, 0.0, 1.0, 0.0, 1.0, 0.0, 1.0, 0.0, 1.0, 0.0, 0.0, 0.9319, 0.0, 0.0681, 0.0, 0.06697, 0.0, 0.9312, 0.0, 0.9312, 0.0, 0.06697, 0.1087, 0.06813, 0.1028, 0.9319, 0.5826, 0.0, 0.8828, 0.0, 0.9159, 0.0, 0.6083, 0.0, 0.6083, 0.0, 0.9159, 0.0, 0.8913, 0.0681, 0.6087, 0.06811, 1.0, 0.06809, 1.0, 0.9319, 1.0, 0.9316, 1.0, 0.06764, 1.0, 0.06764, 1.0, 0.9316, 0.8973, 0.9319, 0.8913, 0.0681, 0.398, 1.0, 0.102, 1.0, 0.1031, 1.0, 0.3986, 1.0, 0.3986, 1.0, 0.1031, 1.0, 0.1028, 0.9319, 0.3972, 0.9319, 0.5379, 0.0, 0.9612, 0.0, 0.9244, 0.0, 0.536, 0.0, 0.536, 0.0, 0.9244, 0.0, 0.9178, 0.0, 0.5524, 0.0, 1.0, 0.0, 1.0, 0.0, 1.0, 0.0, 1.0, 0.0, 1.0, 0.0, 1.0, 0.0, 0.8828, 0.0, 0.9178, 0.0, 0.0, 0.0, 0.0, 0.0, 0.0, 0.0, 0.0, 0.0, 0.0, 0.0, 0.0, 0.0, 0.08164, 0.0, 0.1159, 0.0, 0.5501, 0.0, 0.9499, 0.0, 0.9539, 0.0, 0.5496, 0.0, 0.5496, 0.0, 0.9539, 0.0, 0.9527, 0.0, 0.5465, 0.0, 1.0, 0.0, 1.0, 0.0, 1.0, 0.0, 1.0, 0.0, 1.0, 0.0, 1.0, 0.0, 0.9612, 0.0, 0.9527, 0.0, 0.0, 0.0, 0.0, 0.0, 0.0, 0.0, 0.0, 0.0, 0.0, 0.0, 0.0, 0.0, 0.04777, 0.0, 0.03901, 0.0, 0.5552, 0.0, 0.9448, 0.0, 0.9459, 0.0, 0.5537, 0.0, 0.5537, 0.0, 0.9459, 0.0, 0.9474, 0.0, 0.5526, 0.0, 0.0, 0.0, 0.0, 0.0, 0.0, 0.0, 0.0, 0.0, 0.0, 0.0, 0.0, 0.0, 0.04649, 0.0, 0.04905, 0.0, 1.0, 0.0, 1.0, 0.0, 1.0, 0.0, 1.0, 0.0, 1.0, 0.0, 1.0, 0.0, 0.9499, 0.0, 0.9474, 0.0, 0.1159, 0.0, 0.4149, 0.0, 0.3892, 0.0, 0.08521, 0.0, 0.08521, 0.0, 0.3892, 0.0, 0.3913, 0.06812, 0.1087, 0.06813, 0.898, 1.0, 0.602, 1.0, 0.6026, 1.0, 0.8977, 1.0, 0.8977, 1.0, 0.6026, 1.0, 0.6027, 0.9319, 0.8973, 0.9319, 0.03901, 0.0, 0.462, 0.0, 0.4652, 0.0, 0.07578, 0.0, 0.07578, 0.0, 0.4652, 0.0, 0.4458, 0.0, 0.08164, 0.0, 0.04905, 0.0, 0.451, 0.0, 0.4504, 0.0, 0.045, 0.0, 0.045, 0.0, 0.4504, 0.0, 0.4534, 0.0, 0.04777, 0.0, 0.04788, 0.0, 0.452, 0.0, 0.4533, 0.0, 0.04776, 0.0, 0.04776, 0.0, 0.4533, 0.0, 0.4536, 0.0, 0.04649, 0.0, 0.451, 0.0, 0.4536, 0.0, 0.5, 0.0, 0.5, 0.0, 0.5, 0.0, 0.5, 0.0, 0.5526, 0.0, 0.5501, 0.0, 0.462, 0.0, 0.4534, 0.0, 0.5, 0.0, 0.5, 0.0, 0.5, 0.0, 0.5, 0.0, 0.5465, 0.0, 0.5379, 0.0, 0.4149, 0.0, 0.4458, 0.0, 0.5, 0.0, 0.5, 0.0, 0.5, 0.0, 0.5, 0.0, 0.5524, 0.0, 0.5826, 0.0, 0.6087, 0.06811, 0.6027, 0.9319, 0.5, 0.9319, 0.5, 0.06812, 0.5, 0.06812, 0.5, 0.9319, 0.3972, 0.9319, 0.3913, 0.06812, 0.07494, 0.0, 0.4251, 0.0, 0.4243, 0.0, 0.07173, 0.0, 0.07173, 0.0, 0.4243, 0.0, 0.4275, 0.0, 0.0728, 0.0, 0.5, 0.0, 0.5, 0.0, 0.5, 0.0, 0.5, 0.0, 0.5, 0.0, 0.5, 0.0, 0.452, 0.0, 0.4275, 0.0, 0.0, 0.0, 0.0, 0.0, 0.0, 0.0, 0.0, 0.0, 0.0, 0.0, 0.0, 0.0, 0.0728, 0.0, 0.04788, 0.0, 0.07594, 0.0, 0.4251, 0.0, 0.4331, 0.0, 0.07848, 0.0, 0.07848, 0.0, 0.4331, 0.0, 0.43, 0.0, 0.07009, 0.0, 0.0, 0.0, 0.0, 0.0, 0.0, 0.0, 0.0, 0.0, 0.0, 0.0, 0.0, 0.0, 0.07009, 0.0, 0.07494, 0.0, 0.5, 0.0, 0.5, 0.0, 0.5, 0.0, 0.5, 0.0, 0.5, 0.0, 0.5, 0.0, 0.4251, 0.0, 0.43, 0.0, 0.1209, 0.0, 0.3791, 0.0, 0.3768, 0.0, 0.1127, 0.0, 0.1127, 0.0, 0.3768, 0.0, 0.3866, 0.0, 0.1146, 0.0, 0.0, 0.0, 0.0, 0.0, 0.0, 0.0, 0.0, 0.0, 0.0, 0.0, 0.0, 0.0, 0.1146, 0.0, 0.07594, 0.0, 0.5, 0.0, 0.5, 0.0, 0.5, 0.0, 0.5, 0.0, 0.5, 0.0, 0.5, 0.0, 0.4251, 0.0, 0.3866, 0.0, 0.5833, 0.0, 0.9161, 0.0, 0.9168, 0.0, 0.5845, 0.0, 0.5845, 0.0, 0.9168, 0.0, 0.9158, 0.0, 0.5844, 0.0, 0.5, 0.0, 0.5, 0.0, 0.5, 0.0, 0.5, 0.0, 0.5, 0.0, 0.5, 0.0, 0.5844, 0.0, 0.5552, 0.0, 1.0, 0.0, 1.0, 0.0, 1.0, 0.0, 1.0, 0.0, 1.0, 0.0, 1.0, 0.0, 0.9448, 0.0, 0.9158, 0.0, 0.5693, 0.0, 0.9307, 0.0, 0.9279, 0.0, 0.566, 0.0, 0.566, 0.0, 0.9279, 0.0, 0.9313, 0.0, 0.568, 0.0, 0.5, 0.0, 0.5, 0.0, 0.5, 0.0, 0.5, 0.0, 0.5, 0.0, 0.5, 0.0, 0.568, 0.0, 0.5833, 0.0, 1.0, 0.0, 1.0, 0.0, 1.0, 0.0, 1.0, 0.0, 1.0, 0.0, 1.0, 0.0, 0.9161, 0.0, 0.9313, 0.0, 0.6194, 0.0, 0.8806, 0.0, 0.8921, 0.0, 0.6267, 0.0, 0.6267, 0.0, 0.8921, 0.0, 0.8845, 0.0, 0.6133, 0.0, 0.5, 0.0, 0.5, 0.0, 0.5, 0.0, 0.5, 0.0, 0.5, 0.0, 0.5, 0.0, 0.6133, 0.0, 0.5693, 0.0, 1.0, 0.0, 1.0, 0.0, 1.0, 0.0, 1.0, 0.0, 1.0, 0.0, 1.0, 0.0, 0.9307, 0.0, 0.8845, 0.0, 0.0, 0.0, 0.0, 0.0, 0.0, 0.0, 0.0, 0.0, 0.0, 0.0, 0.0, 0.0, 0.0, 0.0, 0.0, 0.0, 0.0, 0.0, 0.0, 0.0, 0.0, 0.0, 0.0, 0.0, 0.0, 0.0, 0.0, 0.0, 0.0, 0.0, 0.0, 0.0, 0.0, 0.0, 0.0, 0.0, 0.0, 0.0, 0.0, 0.0, 0.0, 0.0, 0.0, 0.0, 0.0, 0.0, 0.0, 0.0, 0.0, 0.0, 0.0, 0.0, 0.0, 0.0, 0.0, 0.0, 0.0, 0.0, 0.0, 0.0, 0.0, 0.0, 0.0, 0.0, 0.0, 0.0, 0.0, 0.0, 0.0, 0.0, 0.0, 0.0, 0.0, 0.0, 0.0, 0.0, 0.0, 0.0, 0.0, 0.0, 0.0, 0.0, 0.0, 0.0, 0.0, 0.0, 0.0, 0.0, 0.0, 0.0, 0.0, 0.0, 0.0, 0.0, 0.0, 0.0, 1.0, 0.0, 1.0, 0.0, 1.0, 0.0, 1.0, 0.0, 1.0, 0.0, 1.0, 0.0, 1.0, 0.0, 1.0, 0.0, 1.0, 0.0, 1.0, 0.0, 1.0, 0.0, 1.0, 0.0, 1.0, 0.0, 1.0, 0.0, 1.0, 0.0, 1.0, 0.0, 1.0, 0.0, 1.0, 0.0, 1.0, 0.0, 1.0, 0.0, 1.0, 0.0, 1.0, 0.0, 1.0, 0.0, 1.0, 0.0, 1.0, 0.0, 1.0, 0.0, 1.0, 0.0, 1.0, 0.0, 1.0, 0.0, 1.0, 0.0, 1.0, 0.0, 1.0, 0.0, 1.0, 0.0, 1.0, 0.0, 1.0, 0.0, 1.0, 0.0, 1.0, 0.0, 1.0, 0.0, 1.0, 0.0, 1.0, 0.0, 1.0, 0.0, 1.0, 0.0, 1.0, 0.0, 1.0, 0.0, 1.0, 0.0, 1.0, 0.0, 1.0, 0.0, 1.0, 0.0, 1.0, 0.0, 1.0, 0.0, 1.0, 0.0, 1.0, 0.0, 1.0, 0.0, 1.0, 0.0, 1.0, 0.0, 1.0, 0.0, 1.0, 0.0, 1.0, 0.0, 1.0, 0.0, 1.0, 0.0, 1.0, 0.0, 1.0, 0.0, 1.0, 0.0, 1.0, 0.0, 0.5, 0.0, 0.5, 0.0, 0.5, 0.0, 0.5, 0.0, 0.5, 0.0, 0.5, 0.0, 0.5, 0.0, 0.5, 0.0, 0.5, 0.0, 0.5, 0.0, 0.5, 0.0, 0.5, 0.0, 0.5, 0.0, 0.5, 0.0, 0.5, 0.0, 0.5, 0.0, 1.0, 0.0, 1.0, 0.0, 1.0, 0.0, 1.0, 0.0, 1.0, 0.0, 1.0, 0.0, 1.0, 0.0, 1.0, 0.0, 1.0, 0.0, 1.0, 0.0, 1.0, 0.0, 1.0, 0.0, 1.0, 0.0, 1.0, 0.0, 1.0, 0.0, 1.0, 0.0, 1.0, 0.0, 1.0, 0.0, 1.0, 0.0, 1.0, 0.0, 1.0, 0.0, 1.0, 0.0, 1.0, 0.0, 1.0, 0.0, 1.0, 0.0, 1.0, 0.0, 1.0, 0.0, 1.0, 0.0, 1.0, 0.0, 1.0, 0.0, 1.0, 0.0, 1.0, 0.0, 0.5, 0.0, 0.5, 0.0, 0.5, 0.0, 0.5, 0.0, 0.5, 0.0, 0.5, 0.0, 0.5, 0.0, 0.5, 0.0, 0.5, 0.0, 0.5, 0.0, 0.5, 0.0, 0.5, 0.0, 0.5, 0.0, 0.5, 0.0, 0.5, 0.0, 0.5, 0.0, 1.0, 0.0, 1.0, 0.0, 1.0, 0.0, 1.0, 0.0, 1.0, 0.0, 1.0, 0.0, 1.0, 0.0, 1.0, 0.0, 1.0, 0.0, 1.0, 0.0, 1.0, 0.0, 1.0, 0.0, 1.0, 0.0, 1.0, 0.0, 0.8806, 0.0, 0.8806, 0.0, 0.5, 0.0, 0.5, 0.0, 0.5, 0.0, 0.5, 0.0, 0.5, 0.0, 0.5, 0.0, 0.6194, 0.0, 0.6194, 0.0, 0.0, 0.0, 0.0, 0.0, 0.0, 0.0, 0.0, 0.0, 0.0, 0.0, 0.0, 0.0, 0.0, 0.0, 0.0, 0.0, 0.0, 0.0, 0.0, 0.0, 0.0, 0.0, 0.0, 0.0, 0.0, 0.0, 0.0, 0.0, 0.0, 0.0, 0.0, 0.0, 0.0, 0.0, 0.0, 0.0, 0.0, 0.0, 0.0, 0.0, 0.0, 0.0, 0.0, 0.0, 0.0, 0.0, 0.0, 0.0, 1.0, 0.0, 1.0, 0.0, 1.0, 0.0, 1.0, 0.0, 1.0, 0.0, 1.0, 0.0, 1.0, 0.0, 1.0, 0.0, 1.0, 0.0, 1.0, 0.0, 1.0, 0.0, 1.0, 0.0, 1.0, 0.0, 1.0, 0.0, 1.0, 0.0, 1.0, 0.0, 0.0, 0.0, 0.0, 0.0, 0.0, 0.0, 0.0, 0.0, 0.0, 0.0, 0.0, 0.0, 0.0, 0.0, 0.0, 0.0, 0.0, 0.0, 0.0, 0.0, 0.0, 0.0, 0.0, 0.0, 0.0, 0.0, 0.0, 0.0, 0.0, 0.0681, 0.0, 0.0681, 0.102, 1.0, 0.102, 1.0, 0.0, 1.0, 0.0, 1.0, 0.0, 1.0, 0.0, 1.0, 0.0, 0.9319, 0.0, 0.9319, 0.5, 0.0, 0.5, 0.0, 0.5, 0.0, 0.5, 0.0, 0.5, 0.0, 0.5, 0.0, 0.5, 0.0, 0.5, 0.0, 0.398, 1.0, 0.398, 1.0, 0.5, 1.0, 0.5, 1.0, 0.5, 1.0, 0.5, 1.0, 0.602, 1.0, 0.602, 1.0, 1.0, 0.9319, 1.0, 0.9319, 1.0, 1.0, 1.0, 1.0, 1.0, 1.0, 1.0, 1.0, 0.898, 1.0, 0.898, 1.0, 0.0, 0.0, 0.0, 0.0, 0.0, 0.0, 0.0, 0.0, 0.0, 0.0, 0.0, 0.0, 0.0, 0.0, 0.0, 0.0, 0.5, 0.0, 0.5, 0.0, 0.5, 0.0, 0.5, 0.0, 0.5, 0.0, 0.5, 0.0, 0.3791, 0.0, 0.3791, 0.0, 0.0, 0.0, 0.0, 0.0, 0.0, 0.0, 0.0, 0.0, 0.0, 0.0, 0.0, 0.0, 0.1209, 0.0, 0.1209, 0.0, 0.0, 0.0, 0.0, 0.0, 0.0, 0.0, 0.0, 0.0, 0.0, 0.0, 0.0, 0.0, 0.0, 0.0, 0.0, 0.0, 0.0, 0.0, 0.0, 0.0, 0.0, 0.0, 0.0, 0.0, 0.0, 0.0, 0.0, 0.0, 0.0, 0.0, 0.0, 0.0, 1.0, 0.0, 1.0, 0.0, 1.0, 0.0, 1.0, 0.0, 1.0, 0.0, 1.0, 0.0, 1.0, 0.06809, 1.0, 0.06809, 0.0, 0.0, 0.0, 0.0, 0.0, 0.0, 0.0, 0.0, 0.0, 0.0, 0.0, 0.0, 0.0, 0.0, 0.0, 0.0, 0.0, 0.0, 0.0, 0.0, 0.0, 0.0, 0.0, 0.0, 0.0, 0.0, 0.0, 0.0, 0.0, 0.0, 0.0, 0.0, 0.0, 0.9319, 0.0, 0.0681, 0.0, 0.0681, 0.0, 0.9319, 0.4238, 0.7988, 0.5762, 0.7988, 0.5762, 0.9512, 0.4238, 0.9512, 0.4238, 0.5488, 0.5762, 0.5488, 0.5762, 0.7012, 0.4238, 0.7012, 0.6738, 0.5488, 0.8262, 0.5488, 0.8262, 0.7012, 0.6738, 0.7012, 0.4238, 0.04878, 0.5762, 0.04878, 0.5762, 0.2012, 0.4238, 0.2012, 0.4238, 0.2988, 0.5762, 0.2988, 0.5762, 0.4512, 0.4238, 0.4512, 0.1738, 0.7012, 0.1738, 0.75, 0.1456, 0.75, 0.125, 0.7012, 0.4238, 0.9512, 0.4238, 1.0, 0.3956, 1.0, 0.375, 0.9512, 0.4238, 0.04878, 0.375, 0.04878, 0.375, 0.02061, 0.4238, 0.0, 0.5762, 0.9512, 0.625, 0.9512, 0.625, 0.9794, 0.5762, 1.0, 0.8262, 0.7012, 0.875, 0.7012, 0.875, 0.7294, 0.8262, 0.75, 0.5762, 0.04878, 0.5762, 0.0, 0.6044, 0.0, 0.625, 0.04878, 0.1738, 0.5488, 0.125, 0.5488, 0.125, 0.5206, 0.1738, 0.5, 0.4238, 0.2012, 0.4238, 0.25, 0.3956, 0.25, 0.375, 0.2012, 0.4238, 0.2988, 0.375, 0.2988, 0.375, 0.2706, 0.4238, 0.25, 0.8262, 0.5488, 0.8262, 0.5, 0.8544, 0.5, 0.875, 0.5488, 0.5762, 0.2988, 0.5762, 0.25, 0.6044, 0.25, 0.625, 0.2988, 0.5762, 0.2012, 0.625, 0.2012, 0.625, 0.2294, 0.5762, 0.25, 0.3262, 0.7012, 0.375, 0.7012, 0.3819, 0.75, 0.3262, 0.75, 0.4238, 0.7012, 0.4238, 0.75, 0.3819, 0.75, 0.375, 0.7012, 0.4238, 0.7988, 0.375, 0.7988, 0.3819, 0.75, 0.4238, 0.75, 0.6738, 0.7012, 0.6738, 0.75, 0.625, 0.7431, 0.625, 0.7012, 0.5762, 0.7988, 0.5762, 0.75, 0.625, 0.7431, 0.625, 0.7988, 0.5762, 0.7012, 0.625, 0.7012, 0.625, 0.7431, 0.5762, 0.75, 0.3262, 0.5488, 0.3262, 0.5, 0.375, 0.5069, 0.375, 0.5488, 0.4238, 0.4512, 0.4238, 0.5, 0.375, 0.5069, 0.375, 0.4512, 0.4238, 0.5488, 0.375, 0.5488, 0.375, 0.5069, 0.4238, 0.5, 0.6738, 0.5488, 0.625, 0.5488, 0.6181, 0.5, 0.6738, 0.5, 0.5762, 0.5488, 0.5762, 0.5, 0.6181, 0.5, 0.625, 0.5488, 0.5762, 0.4512, 0.625, 0.4512, 0.6181, 0.5, 0.5762, 0.5, 0.1738, 0.5488, 0.1738, 0.7012, 0.125, 0.7012, 0.125, 0.5488, 0.375, 0.2012, 0.375, 0.04878, 0.4238, 0.04878, 0.4238, 0.2012, 0.4238, 0.9512, 0.5762, 0.9512, 0.5762, 1.0, 0.4238, 1.0, 0.4238, 0.0, 0.5762, 0.0, 0.5762, 0.04878, 0.4238, 0.04878, 0.8262, 0.7012, 0.8262, 0.5488, 0.875, 0.5488, 0.875, 0.7012, 0.625, 0.04878, 0.625, 0.2012, 0.5762, 0.2012, 0.5762, 0.04878, 0.5762, 0.2988, 0.4238, 0.2988, 0.4238, 0.25, 0.5762, 0.25, 0.5762, 0.25, 0.4238, 0.25, 0.4238, 0.2012, 0.5762, 0.2012, 0.3262, 0.5488, 0.1738, 0.5488, 0.1738, 0.5, 0.3262, 0.5, 0.375, 0.4512, 0.375, 0.2988, 0.4238, 0.2988, 0.4238, 0.4512, 0.8262, 0.5488, 0.6738, 0.5488, 0.6738, 0.5, 0.8262, 0.5, 0.625, 0.2988, 0.625, 0.4512, 0.5762, 0.4512, 0.5762, 0.2988, 0.5762, 0.5488, 0.4238, 0.5488, 0.4238, 0.5, 0.5762, 0.5, 0.5762, 0.5, 0.4238, 0.5, 0.4238, 0.4512, 0.5762, 0.4512, 0.3262, 0.7012, 0.3262, 0.5488, 0.375, 0.5488, 0.375, 0.7012, 0.375, 0.7012, 0.375, 0.5488, 0.4238, 0.5488, 0.4238, 0.7012, 0.6738, 0.5488, 0.6738, 0.7012, 0.625, 0.7012, 0.625, 0.5488, 0.625, 0.5488, 0.625, 0.7012, 0.5762, 0.7012, 0.5762, 0.5488, 0.5762, 0.7988, 0.4238, 0.7988, 0.4238, 0.75, 0.5762, 0.75, 0.5762, 0.75, 0.4238, 0.75, 0.4238, 0.7012, 0.5762, 0.7012, 0.1738, 0.7012, 0.3262, 0.7012, 0.3262, 0.75, 0.1738, 0.75, 0.375, 0.9512, 0.375, 0.7988, 0.4238, 0.7988, 0.4238, 0.9512, 0.6738, 0.7012, 0.8262, 0.7012, 0.8262, 0.75, 0.6738, 0.75, 0.625, 0.7988, 0.625, 0.9512, 0.5762, 0.9512, 0.5762, 0.7988, 0.1738, 0.5488, 0.3262, 0.5488, 0.3262, 0.7012, 0.1738, 0.7012, 0.4238, 0.7988, 0.5762, 0.7988, 0.5762, 0.9512, 0.4238, 0.9512, 0.4238, 0.5488, 0.5762, 0.5488, 0.5762, 0.7012, 0.4238, 0.7012, 0.6738, 0.5488, 0.8262, 0.5488, 0.8262, 0.7012, 0.6738, 0.7012, 0.4238, 0.04878, 0.5762, 0.04878, 0.5762, 0.2012, 0.4238, 0.2012, 0.4238, 0.2988, 0.5762, 0.2988, 0.5762, 0.4512, 0.4238, 0.4512, 0.1738, 0.7012, 0.1738, 0.75, 0.1456, 0.75, 0.125, 0.7012, 0.4238, 0.9512, 0.4238, 1.0, 0.3956, 1.0, 0.375, 0.9512, 0.4238, 0.04878, 0.375, 0.04878, 0.375, 0.02061, 0.4238, 0.0, 0.5762, 0.9512, 0.625, 0.9512, 0.625, 0.9794, 0.5762, 1.0, 0.8262, 0.7012, 0.875, 0.7012, 0.875, 0.7294, 0.8262, 0.75, 0.5762, 0.04878, 0.5762, 0.0, 0.6044, 0.0, 0.625, 0.04878, 0.1738, 0.5488, 0.125, 0.5488, 0.125, 0.5206, 0.1738, 0.5, 0.4238, 0.2012, 0.4238, 0.25, 0.3956, 0.25, 0.375, 0.2012, 0.4238, 0.2988, 0.375, 0.2988, 0.375, 0.2706, 0.4238, 0.25, 0.8262, 0.5488, 0.8262, 0.5, 0.8544, 0.5, 0.875, 0.5488, 0.5762, 0.2988, 0.5762, 0.25, 0.6044, 0.25, 0.625, 0.2988, 0.5762, 0.2012, 0.625, 0.2012, 0.625, 0.2294, 0.5762, 0.25, 0.3262, 0.7012, 0.375, 0.7012, 0.3819, 0.75, 0.3262, 0.75, 0.4238, 0.7012, 0.4238, 0.75, 0.3819, 0.75, 0.375, 0.7012, 0.4238, 0.7988, 0.375, 0.7988, 0.3819, 0.75, 0.4238, 0.75, 0.6738, 0.7012, 0.6738, 0.75, 0.625, 0.7431, 0.625, 0.7012, 0.5762, 0.7988, 0.5762, 0.75, 0.625, 0.7431, 0.625, 0.7988, 0.5762, 0.7012, 0.625, 0.7012, 0.625, 0.7431, 0.5762, 0.75, 0.3262, 0.5488, 0.3262, 0.5, 0.375, 0.5069, 0.375, 0.5488, 0.4238, 0.4512, 0.4238, 0.5, 0.375, 0.5069, 0.375, 0.4512, 0.4238, 0.5488, 0.375, 0.5488, 0.375, 0.5069, 0.4238, 0.5, 0.6738, 0.5488, 0.625, 0.5488, 0.6181, 0.5, 0.6738, 0.5, 0.5762, 0.5488, 0.5762, 0.5, 0.6181, 0.5, 0.625, 0.5488, 0.5762, 0.4512, 0.625, 0.4512, 0.6181, 0.5, 0.5762, 0.5, 0.1738, 0.5488, 0.1738, 0.7012, 0.125, 0.7012, 0.125, 0.5488, 0.375, 0.2012, 0.375, 0.04878, 0.4238, 0.04878, 0.4238, 0.2012, 0.4238, 0.9512, 0.5762, 0.9512, 0.5762, 1.0, 0.4238, 1.0, 0.4238, 0.0, 0.5762, 0.0, 0.5762, 0.04878, 0.4238, 0.04878, 0.8262, 0.7012, 0.8262, 0.5488, 0.875, 0.5488, 0.875, 0.7012, 0.625, 0.04878, 0.625, 0.2012, 0.5762, 0.2012, 0.5762, 0.04878, 0.5762, 0.2988, 0.4238, 0.2988, 0.4238, 0.25, 0.5762, 0.25, 0.5762, 0.25, 0.4238, 0.25, 0.4238, 0.2012, 0.5762, 0.2012, 0.3262, 0.5488, 0.1738, 0.5488, 0.1738, 0.5, 0.3262, 0.5, 0.375, 0.4512, 0.375, 0.2988, 0.4238, 0.2988, 0.4238, 0.4512, 0.8262, 0.5488, 0.6738, 0.5488, 0.6738, 0.5, 0.8262, 0.5, 0.625, 0.2988, 0.625, 0.4512, 0.5762, 0.4512, 0.5762, 0.2988, 0.5762, 0.5488, 0.4238, 0.5488, 0.4238, 0.5, 0.5762, 0.5, 0.5762, 0.5, 0.4238, 0.5, 0.4238, 0.4512, 0.5762, 0.4512, 0.3262, 0.7012, 0.3262, 0.5488, 0.375, 0.5488, 0.375, 0.7012, 0.375, 0.7012, 0.375, 0.5488, 0.4238, 0.5488, 0.4238, 0.7012, 0.6738, 0.5488, 0.6738, 0.7012, 0.625, 0.7012, 0.625, 0.5488, 0.625, 0.5488, 0.625, 0.7012, 0.5762, 0.7012, 0.5762, 0.5488, 0.5762, 0.7988, 0.4238, 0.7988, 0.4238, 0.75, 0.5762, 0.75, 0.5762, 0.75, 0.4238, 0.75, 0.4238, 0.7012, 0.5762, 0.7012, 0.1738, 0.7012, 0.3262, 0.7012, 0.3262, 0.75, 0.1738, 0.75, 0.375, 0.9512, 0.375, 0.7988, 0.4238, 0.7988, 0.4238, 0.9512, 0.6738, 0.7012, 0.8262, 0.7012, 0.8262, 0.75, 0.6738, 0.75, 0.625, 0.7988, 0.625, 0.9512, 0.5762, 0.9512, 0.5762, 0.7988, 0.1738, 0.5488, 0.3262, 0.5488, 0.3262, 0.7012, 0.1738, 0.7012, 0.625, 0.25, 0.375, 0.25, 0.375, 0.25, 0.625, 0.25, 0.625, 0.5, 0.375, 0.5, 0.375, 0.5, 0.625, 0.5, 0.375, 0.6875, 0.625, 0.6875, 0.625, 0.75, 0.375, 0.75, 0.375, 0.8266, 0.625, 0.8266, 0.625, 1.0, 0.375, 1.0, 0.2984, 0.6875, 0.375, 0.6875, 0.375, 0.75, 0.2984, 0.75, 0.7016, 0.6875, 0.875, 0.6875, 0.875, 0.75, 0.7016, 0.75, 0.7016, 0.5, 0.875, 0.5, 0.875, 0.5625, 0.7016, 0.5625, 0.7016, 0.5625, 0.875, 0.5625, 0.875, 0.625, 0.7016, 0.625, 0.7016, 0.625, 0.875, 0.625, 0.875, 0.6875, 0.7016, 0.6875, 0.2984, 0.5, 0.375, 0.5, 0.375, 0.5625, 0.2984, 0.5625, 0.2984, 0.5625, 0.375, 0.5625, 0.375, 0.625, 0.2984, 0.625, 0.2984, 0.625, 0.375, 0.625, 0.375, 0.6875, 0.2984, 0.6875, 0.375, 0.5, 0.625, 0.5, 0.625, 0.5625, 0.375, 0.5625, 0.375, 0.5625, 0.625, 0.5625, 0.625, 0.625, 0.375, 0.625, 0.375, 0.625, 0.625, 0.625, 0.625, 0.6875, 0.375, 0.6875, 0.125, 0.5625, 0.125, 0.625, 0.125, 0.625, 0.125, 0.5625, 0.875, 0.6875, 0.875, 0.625, 0.875, 0.625, 0.875, 0.6875, 0.875, 0.5625, 0.875, 0.5, 0.875, 0.5, 0.875, 0.5625, 0.125, 0.625, 0.2984, 0.625, 0.2984, 0.6875, 0.125, 0.6875, 0.125, 0.5625, 0.2984, 0.5625, 0.2984, 0.625, 0.125, 0.625, 0.125, 0.5, 0.2984, 0.5, 0.2984, 0.5625, 0.125, 0.5625, 0.625, 0.625, 0.7016, 0.625, 0.7016, 0.6875, 0.625, 0.6875, 0.625, 0.5625, 0.7016, 0.5625, 0.7016, 0.625, 0.625, 0.625, 0.625, 0.5, 0.7016, 0.5, 0.7016, 0.5625, 0.625, 0.5625, 0.625, 0.6875, 0.7016, 0.6875, 0.7016, 0.75, 0.625, 0.75, 0.125, 0.6875, 0.2984, 0.6875, 0.2984, 0.75, 0.125, 0.75, 0.375, 0.75, 0.625, 0.75, 0.625, 0.8266, 0.375, 0.8266, 0.375, 0.25, 0.625, 0.25, 0.625, 0.4234, 0.375, 0.4234, 0.125, 0.5625, 0.125, 0.625, 0.125, 0.625, 0.125, 0.5625, 0.875, 0.6875, 0.875, 0.625, 0.875, 0.625, 0.875, 0.6875, 0.375, 1.0, 0.625, 1.0, 0.625, 1.0, 0.375, 1.0, 0.125, 0.5, 0.125, 0.5625, 0.125, 0.5625, 0.125, 0.5, 0.875, 0.625, 0.875, 0.5625, 0.875, 0.5625, 0.875, 0.625, 0.125, 0.6875, 0.125, 0.75, 0.125, 0.75, 0.125, 0.6875, 0.125, 0.625, 0.125, 0.6875, 0.125, 0.6875, 0.125, 0.625, 0.375, 1.0, 0.625, 1.0, 0.625, 1.0, 0.375, 1.0, 0.875, 0.75, 0.875, 0.6875, 0.875, 0.6875, 0.875, 0.75, 0.125, 0.5, 0.125, 0.5625, 0.125, 0.5625, 0.125, 0.5, 0.875, 0.5625, 0.875, 0.5, 0.875, 0.5, 0.875, 0.5625, 0.125, 0.5625, 0.125, 0.625, 0.125, 0.625, 0.125, 0.5625, 0.875, 0.6875, 0.875, 0.625, 0.875, 0.625, 0.875, 0.6875, 0.375, 1.0, 0.625, 1.0, 0.625, 1.0, 0.375, 1.0, 0.875, 0.5625, 0.875, 0.5, 0.875, 0.5, 0.875, 0.5625, 0.875, 0.625, 0.875, 0.5625, 0.875, 0.5625, 0.875, 0.625, 0.125, 0.625, 0.125, 0.6875, 0.125, 0.6875, 0.125, 0.625, 0.625, 0.25, 0.375, 0.25, 0.375, 0.25, 0.625, 0.25, 0.125, 0.6875, 0.125, 0.75, 0.125, 0.75, 0.125, 0.6875, 0.875, 0.75, 0.875, 0.6875, 0.875, 0.6875, 0.875, 0.75, 0.375, 0.1875, 0.625, 0.1875, 0.625, 0.25, 0.375, 0.25, 0.375, 0.0, 0.625, 0.0, 0.625, 0.0625, 0.375, 0.0625, 0.375, 0.0625, 0.625, 0.0625, 0.625, 0.125, 0.375, 0.125, 0.375, 0.125, 0.625, 0.125, 0.625, 0.1875, 0.375, 0.1875, 0.875, 0.625, 0.875, 0.5625, 0.875, 0.5625, 0.875, 0.625, 0.125, 0.625, 0.125, 0.6875, 0.125, 0.6875, 0.125, 0.625, 0.625, 0.25, 0.375, 0.25, 0.375, 0.25, 0.625, 0.25, 0.125, 0.6875, 0.125, 0.75, 0.125, 0.75, 0.125, 0.6875, 0.875, 0.75, 0.875, 0.6875, 0.875, 0.6875, 0.875, 0.75, 0.125, 0.5, 0.125, 0.5625, 0.125, 0.5625, 0.125, 0.5, 0.375, 0.5, 0.2984, 0.5, 0.2984, 0.5, 0.375, 0.5, 0.375, 0.4234, 0.625, 0.4234, 0.625, 0.4234, 0.375, 0.4234, 0.7016, 0.5, 0.625, 0.5, 0.625, 0.5, 0.7016, 0.5, 0.375, 0.5, 0.2984, 0.5, 0.2984, 0.5, 0.375, 0.5, 0.625, 0.5, 0.375, 0.5, 0.375, 0.5, 0.625, 0.5, 0.7016, 0.5, 0.625, 0.5, 0.625, 0.5, 0.7016, 0.5, 0.375, 0.4234, 0.625, 0.4234, 0.625, 0.4234, 0.375, 0.4234, 0.625, 0.5, 0.375, 0.5, 0.375, 0.5, 0.625, 0.5, 0.375, 0.4234, 0.625, 0.4234, 0.625, 0.5, 0.375, 0.5, 0.375, 0.5, 0.2984, 0.5, 0.2984, 0.5, 0.375, 0.5, 0.7016, 0.5, 0.625, 0.5, 0.625, 0.5, 0.7016, 0.5, 0.375, 0.4234, 0.625, 0.4234, 0.625, 0.4234, 0.375, 0.4234, 0.625, 0.25, 0.375, 0.25, 0.375, 0.25, 0.625, 0.25, 0.625, 0.5, 0.375, 0.5, 0.375, 0.5, 0.625, 0.5, 0.375, 0.6875, 0.625, 0.6875, 0.625, 0.75, 0.375, 0.75, 0.375, 0.8266, 0.625, 0.8266, 0.625, 1.0, 0.375, 1.0, 0.2984, 0.6875, 0.375, 0.6875, 0.375, 0.75, 0.2984, 0.75, 0.7016, 0.6875, 0.875, 0.6875, 0.875, 0.75, 0.7016, 0.75, 0.7016, 0.5, 0.875, 0.5, 0.875, 0.5625, 0.7016, 0.5625, 0.7016, 0.5625, 0.875, 0.5625, 0.875, 0.625, 0.7016, 0.625, 0.7016, 0.625, 0.875, 0.625, 0.875, 0.6875, 0.7016, 0.6875, 0.2984, 0.5, 0.375, 0.5, 0.375, 0.5625, 0.2984, 0.5625, 0.2984, 0.5625, 0.375, 0.5625, 0.375, 0.625, 0.2984, 0.625, 0.2984, 0.625, 0.375, 0.625, 0.375, 0.6875, 0.2984, 0.6875, 0.375, 0.5, 0.625, 0.5, 0.625, 0.5625, 0.375, 0.5625, 0.375, 0.5625, 0.625, 0.5625, 0.625, 0.625, 0.375, 0.625, 0.375, 0.625, 0.625, 0.625, 0.625, 0.6875, 0.375, 0.6875, 0.125, 0.5625, 0.125, 0.625, 0.125, 0.625, 0.125, 0.5625, 0.875, 0.6875, 0.875, 0.625, 0.875, 0.625, 0.875, 0.6875, 0.875, 0.5625, 0.875, 0.5, 0.875, 0.5, 0.875, 0.5625, 0.125, 0.625, 0.2984, 0.625, 0.2984, 0.6875, 0.125, 0.6875, 0.125, 0.5625, 0.2984, 0.5625, 0.2984, 0.625, 0.125, 0.625, 0.125, 0.5, 0.2984, 0.5, 0.2984, 0.5625, 0.125, 0.5625, 0.625, 0.625, 0.7016, 0.625, 0.7016, 0.6875, 0.625, 0.6875, 0.625, 0.5625, 0.7016, 0.5625, 0.7016, 0.625, 0.625, 0.625, 0.625, 0.5, 0.7016, 0.5, 0.7016, 0.5625, 0.625, 0.5625, 0.625, 0.6875, 0.7016, 0.6875, 0.7016, 0.75, 0.625, 0.75, 0.125, 0.6875, 0.2984, 0.6875, 0.2984, 0.75, 0.125, 0.75, 0.375, 0.75, 0.625, 0.75, 0.625, 0.8266, 0.375, 0.8266, 0.375, 0.25, 0.625, 0.25, 0.625, 0.4234, 0.375, 0.4234, 0.125, 0.5625, 0.125, 0.625, 0.125, 0.625, 0.125, 0.5625, 0.875, 0.6875, 0.875, 0.625, 0.875, 0.625, 0.875, 0.6875, 0.375, 1.0, 0.625, 1.0, 0.625, 1.0, 0.375, 1.0, 0.125, 0.5, 0.125, 0.5625, 0.125, 0.5625, 0.125, 0.5, 0.875, 0.625, 0.875, 0.5625, 0.875, 0.5625, 0.875, 0.625, 0.125, 0.6875, 0.125, 0.75, 0.125, 0.75, 0.125, 0.6875, 0.125, 0.625, 0.125, 0.6875, 0.125, 0.6875, 0.125, 0.625, 0.375, 1.0, 0.625, 1.0, 0.625, 1.0, 0.375, 1.0, 0.875, 0.75, 0.875, 0.6875, 0.875, 0.6875, 0.875, 0.75, 0.125, 0.5, 0.125, 0.5625, 0.125, 0.5625, 0.125, 0.5, 0.875, 0.5625, 0.875, 0.5, 0.875, 0.5, 0.875, 0.5625, 0.125, 0.5625, 0.125, 0.625, 0.125, 0.625, 0.125, 0.5625, 0.875, 0.6875, 0.875, 0.625, 0.875, 0.625, 0.875, 0.6875, 0.375, 1.0, 0.625, 1.0, 0.625, 1.0, 0.375, 1.0, 0.875, 0.5625, 0.875, 0.5, 0.875, 0.5, 0.875, 0.5625, 0.875, 0.625, 0.875, 0.5625, 0.875, 0.5625, 0.875, 0.625, 0.125, 0.625, 0.125, 0.6875, 0.125, 0.6875, 0.125, 0.625, 0.625, 0.25, 0.375, 0.25, 0.375, 0.25, 0.625, 0.25, 0.125, 0.6875, 0.125, 0.75, 0.125, 0.75, 0.125, 0.6875, 0.875, 0.75, 0.875, 0.6875, 0.875, 0.6875, 0.875, 0.75, 0.375, 0.1875, 0.625, 0.1875, 0.625, 0.25, 0.375, 0.25, 0.375, 0.0, 0.625, 0.0, 0.625, 0.0625, 0.375, 0.0625, 0.375, 0.0625, 0.625, 0.0625, 0.625, 0.125, 0.375, 0.125, 0.375, 0.125, 0.625, 0.125, 0.625, 0.1875, 0.375, 0.1875, 0.875, 0.625, 0.875, 0.5625, 0.875, 0.5625, 0.875, 0.625, 0.125, 0.625, 0.125, 0.6875, 0.125, 0.6875, 0.125, 0.625, 0.625, 0.25, 0.375, 0.25, 0.375, 0.25, 0.625, 0.25, 0.125, 0.6875, 0.125, 0.75, 0.125, 0.75, 0.125, 0.6875, 0.875, 0.75, 0.875, 0.6875, 0.875, 0.6875, 0.875, 0.75, 0.125, 0.5, 0.125, 0.5625, 0.125, 0.5625, 0.125, 0.5, 0.375, 0.5, 0.2984, 0.5, 0.2984, 0.5, 0.375, 0.5, 0.375, 0.4234, 0.625, 0.4234, 0.625, 0.4234, 0.375, 0.4234, 0.7016, 0.5, 0.625, 0.5, 0.625, 0.5, 0.7016, 0.5, 0.375, 0.5, 0.2984, 0.5, 0.2984, 0.5, 0.375, 0.5, 0.625, 0.5, 0.375, 0.5, 0.375, 0.5, 0.625, 0.5, 0.7016, 0.5, 0.625, 0.5, 0.625, 0.5, 0.7016, 0.5, 0.375, 0.4234, 0.625, 0.4234, 0.625, 0.4234, 0.375, 0.4234, 0.625, 0.5, 0.375, 0.5, 0.375, 0.5, 0.625, 0.5, 0.375, 0.4234, 0.625, 0.4234, 0.625, 0.5, 0.375, 0.5, 0.375, 0.5, 0.2984, 0.5, 0.2984, 0.5, 0.375, 0.5, 0.7016, 0.5, 0.625, 0.5, 0.625, 0.5, 0.7016, 0.5, 0.375, 0.4234, 0.625, 0.4234, 0.625, 0.4234, 0.375, 0.4234])
me_plane.materials.append(mat_material_001)
me_plane.update()

# ---- objects
ob_plane = bpy.data.objects.new('Plane', me_plane)

# ---- transforms, parenting, visibility, modifiers, constraints
ob_plane.location = (-0.008885, 0.2645, 0.1551)
ob_plane.rotation_euler = (1.571, -0.0, -3.142)
_vg = ob_plane.vertex_groups.new(name='spine')
_vg = ob_plane.vertex_groups.new(name='spine.001')
_vg = ob_plane.vertex_groups.new(name='spine.002')
_vg = ob_plane.vertex_groups.new(name='spine.003')
_vg = ob_plane.vertex_groups.new(name='spine.004')
_vg = ob_plane.vertex_groups.new(name='spine.005')
_vg = ob_plane.vertex_groups.new(name='spine.006')
_vg = ob_plane.vertex_groups.new(name='shoulder.L')
_vg = ob_plane.vertex_groups.new(name='upper_arm.L')
_vg = ob_plane.vertex_groups.new(name='forearm.L')
_vg = ob_plane.vertex_groups.new(name='hand.L')
_vg = ob_plane.vertex_groups.new(name='shoulder.R')
_vg = ob_plane.vertex_groups.new(name='upper_arm.R')
_vg = ob_plane.vertex_groups.new(name='forearm.R')
_vg = ob_plane.vertex_groups.new(name='hand.R')
_vg = ob_plane.vertex_groups.new(name='pelvis.L')
_vg = ob_plane.vertex_groups.new(name='pelvis.R')
_vg = ob_plane.vertex_groups.new(name='thigh.L')
_vg = ob_plane.vertex_groups.new(name='shin.L')
_vg = ob_plane.vertex_groups.new(name='foot.L')
_vg = ob_plane.vertex_groups.new(name='toe.L')
_vg = ob_plane.vertex_groups.new(name='heel.02.L')
_vg = ob_plane.vertex_groups.new(name='thigh.R')
_vg = ob_plane.vertex_groups.new(name='shin.R')
_vg = ob_plane.vertex_groups.new(name='foot.R')
_vg = ob_plane.vertex_groups.new(name='toe.R')
_vg = ob_plane.vertex_groups.new(name='heel.02.R')

# ---- collection membership
col_collection.objects.link(ob_plane)

# ---- scene / render settings (as saved in the file)
scene.frame_start = 1; scene.frame_end = 250; scene.frame_set(1)
scene.render.engine = 'BLENDER_EEVEE_NEXT'
bpy.context.view_layer.update()

# ---- added for rendering (the .blend has no active camera and no usable light): camera, sun
cam_auto = bpy.data.cameras.new('AutoCamera')
cam_auto.lens = 50.0
cam_auto.sensor_width = 36.0
cam_auto.clip_end = 1000.0
ob_auto_camera = bpy.data.objects.new('AutoCamera', cam_auto)
scene.collection.objects.link(ob_auto_camera)
ob_auto_camera.location = (4.27175, -4.83981, 5.42809)
ob_auto_camera.rotation_euler = (1.09748, -7.21219e-08, 0.694738)
scene.camera = ob_auto_camera
light_auto_sun = bpy.data.lights.new('AutoSun', 'SUN')
light_auto_sun.energy = 3.0
light_auto_sun.angle = 0.0523599
ob_auto_sun = bpy.data.objects.new('AutoSun', light_auto_sun)
scene.collection.objects.link(ob_auto_sun)
ob_auto_sun.rotation_euler = (0.872665, 0.174533, 0.523599)
bpy.context.view_layer.update()
